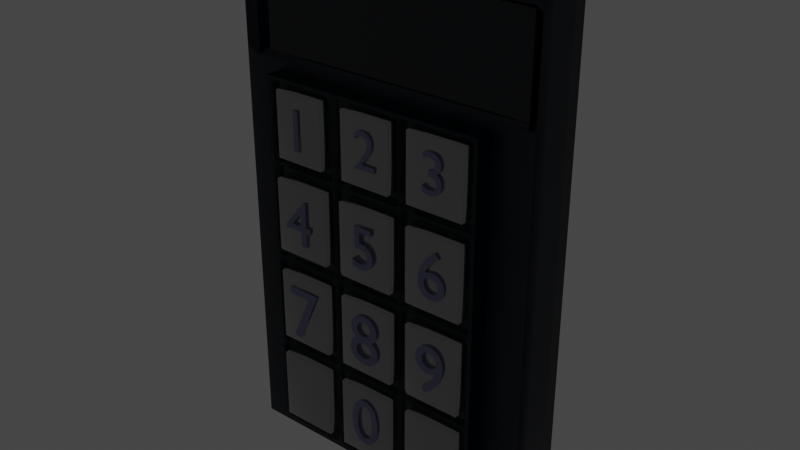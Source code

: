 # Source: panel_code.blend  (saved by Blender 3.5.10; exported with 4.5.12 LTS)
import bpy
from mathutils import Matrix  # noqa: F401  (used for matrix-valued properties, if any)

bpy.ops.wm.read_factory_settings(use_empty=True)
scene = bpy.context.scene
scene.name = 'Scene'

# ---- collections
col_collection = bpy.data.collections.new('Collection'); scene.collection.children.link(col_collection)

# ---- images (referenced by path relative to the original .blend; pixels are not part of the script)
import os
ASSET_DIR = os.environ.get("B2B_ASSET_DIR", "")  # directory of the original .blend (textures are referenced by path, not embedded)
HERE = os.path.dirname(os.path.abspath(__file__))  # packed textures are extracted next to this script under _unpacked/

def load_image(name, relpath, width, height, colorspace="sRGB"):
    """Load a texture the original file referenced (path relative to the .blend, or extracted next to this script)."""
    p = next((c for c in (os.path.join(HERE, relpath), os.path.join(ASSET_DIR, relpath)) if relpath and os.path.exists(c)), "")
    if p:
        img = bpy.data.images.load(p, check_existing=True)
        img.name = name
    else:  # same state as the original file: an image datablock whose file is absent (Cycles renders it pink)
        img = bpy.data.images.new(name, width, height)
        img.source = "FILE"
        img.filepath = "//" + (relpath or name)
    img.colorspace_settings.name = colorspace
    return img
img_1 = load_image('1', '', 1024, 1024, 'sRGB')

# ---- materials (node trees are filled in below, after node groups)
mat_met2 = bpy.data.materials.new('met2')
mat_buttons = bpy.data.materials.new('buttons')
mat_numbers = bpy.data.materials.new('numbers')
mat_main = bpy.data.materials.new('main')
mat_main.alpha_threshold = 0.0
mat_main.roughness = 0.5
mat_main.line_color = (0.0, 0.0, 0.0, 1.0)
mat_back_screen = bpy.data.materials.new('back-screen')
mat_main2 = bpy.data.materials.new('main2')

# ---- material node trees
mat_met2.use_nodes = True; mat_met2.node_tree.nodes.clear()
_N = mat_met2.node_tree.nodes; _L = mat_met2.node_tree.links
n0 = _N.new('ShaderNodeBsdfPrincipled'); n0.name = 'Principled BSDF'; n0.location = (10, 300)
n0.distribution = 'GGX'
n0.subsurface_method = 'RANDOM_WALK_SKIN'
n0.inputs[0].default_value = (0.003616, 0.009541, 0.01466, 1.0)
n0.inputs[1].default_value = 0.2049
n0.inputs[2].default_value = 0.123
n0.inputs[3].default_value = 1.45
n0.inputs[14].default_value = (0.6364, 0.6385, 0.6404, 1.0)
n0.inputs[16].default_value = 0.2787
n0.inputs[27].default_value = (0.0, 0.0, 0.0, 1.0)
n0.inputs[28].default_value = 1.0
n1 = _N.new('ShaderNodeOutputMaterial'); n1.name = 'Material Output'; n1.location = (300, 300)
_L.new(n0.outputs[0], n1.inputs[0])
n1.is_active_output = True
mat_buttons.use_nodes = True; mat_buttons.node_tree.nodes.clear()
_N = mat_buttons.node_tree.nodes; _L = mat_buttons.node_tree.links
n0 = _N.new('ShaderNodeBsdfPrincipled'); n0.name = 'Principled BSDF'; n0.location = (10, 300)
n0.distribution = 'GGX'
n0.subsurface_method = 'RANDOM_WALK_SKIN'
n0.inputs[0].default_value = (0.3672, 0.3672, 0.3672, 1.0)
n0.inputs[1].default_value = 0.8
n0.inputs[2].default_value = 0.04
n0.inputs[3].default_value = 1.45
n0.inputs[27].default_value = (0.0, 0.0, 0.0, 1.0)
n0.inputs[28].default_value = 1.0
n1 = _N.new('ShaderNodeOutputMaterial'); n1.name = 'Material Output'; n1.location = (300, 300)
_L.new(n0.outputs[0], n1.inputs[0])
n1.is_active_output = True
mat_numbers.use_nodes = True; mat_numbers.node_tree.nodes.clear()
_N = mat_numbers.node_tree.nodes; _L = mat_numbers.node_tree.links
n0 = _N.new('ShaderNodeBsdfPrincipled'); n0.name = 'Principled BSDF'; n0.location = (10, 300)
n0.distribution = 'GGX'
n0.subsurface_method = 'RANDOM_WALK_SKIN'
n0.inputs[0].default_value = (0.2043, 0.2136, 0.3424, 1.0)
n0.inputs[1].default_value = 1.0
n0.inputs[2].default_value = 0.02
n0.inputs[3].default_value = 1.45
n0.inputs[15].default_value = 0.4836
n0.inputs[18].default_value = 0.3033
n0.inputs[19].default_value = 0.25
n0.inputs[24].default_value = 0.1
n0.inputs[27].default_value = (0.0, 0.0, 0.0, 1.0)
n0.inputs[28].default_value = 1.0
n1 = _N.new('ShaderNodeOutputMaterial'); n1.name = 'Material Output'; n1.location = (300, 300)
_L.new(n0.outputs[0], n1.inputs[0])
n1.is_active_output = True
mat_main.use_nodes = True; mat_main.node_tree.nodes.clear()
_N = mat_main.node_tree.nodes; _L = mat_main.node_tree.links
n0 = _N.new('ShaderNodeOutputMaterial'); n0.name = 'Material Output'; n0.location = (300, 300)
n1 = _N.new('ShaderNodeBsdfPrincipled'); n1.name = 'Principled BSDF'; n1.location = (10, 300)
n1.distribution = 'GGX'
n1.subsurface_method = 'RANDOM_WALK_SKIN'
n1.inputs[3].default_value = 1.45
n1.inputs[27].default_value = (0.0, 0.0, 0.0, 1.0)
n1.inputs[28].default_value = 1.0
n2 = _N.new('ShaderNodeTexImage'); n2.name = 'Image Texture'; n2.location = (-280, 280)
n2.image = img_1
_L.new(n1.outputs[0], n0.inputs[0])
_L.new(n2.outputs[0], n1.inputs[0])
n0.is_active_output = True
mat_back_screen.use_nodes = True; mat_back_screen.node_tree.nodes.clear()
_N = mat_back_screen.node_tree.nodes; _L = mat_back_screen.node_tree.links
n0 = _N.new('ShaderNodeBsdfPrincipled'); n0.name = 'Principled BSDF'; n0.location = (10, 300)
n0.distribution = 'GGX'
n0.subsurface_method = 'RANDOM_WALK_SKIN'
n0.inputs[0].default_value = (0.003695, 0.008247, 0.01467, 1.0)
n0.inputs[2].default_value = 0.02
n0.inputs[3].default_value = 1.45
n0.inputs[24].default_value = 0.01148
n0.inputs[27].default_value = (0.0, 0.0, 0.0, 1.0)
n0.inputs[28].default_value = 1.0
n1 = _N.new('ShaderNodeOutputMaterial'); n1.name = 'Material Output'; n1.location = (300, 300)
_L.new(n0.outputs[0], n1.inputs[0])
n1.is_active_output = True
mat_main2.use_nodes = True; mat_main2.node_tree.nodes.clear()
_N = mat_main2.node_tree.nodes; _L = mat_main2.node_tree.links
n0 = _N.new('ShaderNodeBsdfPrincipled'); n0.name = 'Principled BSDF'; n0.location = (10, 300)
n0.distribution = 'GGX'
n0.subsurface_method = 'RANDOM_WALK_SKIN'
n0.inputs[0].default_value = (0.002655, 0.007668, 0.01739, 1.0)
n0.inputs[3].default_value = 1.45
n0.inputs[27].default_value = (0.0, 0.0, 0.0, 1.0)
n0.inputs[28].default_value = 1.0
n1 = _N.new('ShaderNodeOutputMaterial'); n1.name = 'Material Output'; n1.location = (300, 300)
_L.new(n0.outputs[0], n1.inputs[0])
n1.is_active_output = True

# ---- world
world_world = bpy.data.worlds.new('World'); scene.world = world_world
world_world.use_nodes = True; world_world.node_tree.nodes.clear()
_N = world_world.node_tree.nodes; _L = world_world.node_tree.links
n0 = _N.new('ShaderNodeOutputWorld'); n0.name = 'World Output'; n0.location = (300, 300)
n1 = _N.new('ShaderNodeBackground'); n1.name = 'Background'; n1.location = (10, 300)
n1.inputs[0].default_value = (0.05088, 0.05088, 0.05088, 1.0)
_L.new(n1.outputs[0], n0.inputs[0])
n0.is_active_output = True
world_world.color = (0.05088, 0.05088, 0.05088)
world_world.use_sun_shadow = False
world_world.sun_shadow_jitter_overblur = 0.0

# ---- lights
light_light = bpy.data.lights.new('Light', 'POINT')
light_light.transmission_factor = 0.0
light_light.energy = 1000.0
light_light.shadow_soft_size = 0.1
light_light.shadow_maximum_resolution = 0.006
light_light.use_absolute_resolution = True

# ---- meshes
me_cube = bpy.data.meshes.new('Cube')
me_cube.from_pydata([(4.032, 1.048, 7.355), (4.032, -1.048, 7.355), (-4.032, 1.048, 7.355), (-4.032, -1.048, 7.355), (-1.561, -1.048, 7.355), (-1.826, 1.048, 7.355), (1.103, 1.048, 7.355), (1.103, -1.048, 7.355), (4.032, 1.048, 4.285), (-4.032, -1.048, 4.285), (4.032, -1.048, 4.285), (-4.032, 1.048, 4.285), (-1.826, 1.048, 4.285), (-1.561, -0.8429, 4.285), (1.103, -0.8429, 4.285), (1.103, 1.048, 4.285), (4.032, 1.048, 0.7892), (4.032, -1.048, 0.7892), (-4.032, 1.048, 0.7892), (-1.826, 1.048, 0.7892), (-1.561, -0.8429, 0.7892), (1.103, -0.8429, 0.7892), (1.103, 1.048, 0.7892), (-4.032, -1.048, 0.7892), (4.032, 1.048, -2.488), (4.032, -1.048, -2.488), (-4.032, 1.048, -2.488), (-1.826, 1.048, -2.488), (-1.561, -0.8783, -2.488), (1.103, -0.8783, -2.488), (1.103, 1.048, -2.488), (-4.032, -1.048, -2.488), (1.401, 1.048, 7.355), (1.401, -1.048, 7.355), (1.401, -0.8429, 4.285), (1.401, 1.048, 4.285), (1.401, 1.048, 0.7892), (1.401, -0.8429, 0.7892), (1.401, -0.8783, -2.488), (1.401, 1.048, -2.488), (-1.199, -1.048, 7.355), (-1.427, 1.048, 7.355), (-1.427, 1.048, 4.285), (-1.199, -0.8429, 4.285), (-1.199, -0.8429, 0.7892), (-1.427, 1.048, 0.7892), (-1.427, 1.048, -2.488), (-1.199, -0.8783, -2.488), (3.783, 1.048, 7.355), (3.783, 1.048, 4.285), (3.783, 1.048, 0.7892), (3.783, 1.048, -2.488), (3.783, -1.048, 7.355), (3.783, -0.8429, 4.285), (3.783, -0.8429, 0.7892), (3.783, -0.8783, -2.488), (-3.733, -1.048, 7.355), (-3.765, 1.048, 7.355), (-3.765, 1.048, 4.285), (-3.733, -0.8429, 4.285), (-3.733, -0.8429, 0.7892), (-3.765, 1.048, 0.7892), (-3.765, 1.048, -2.488), (-3.733, -0.8783, -2.488), (-4.032, -1.048, 7.116), (4.032, 1.048, 7.116), (4.032, -1.048, 7.116), (-4.032, 1.048, 7.116), (-1.826, 1.048, 7.116), (-1.561, -0.8429, 7.116), (1.103, -0.8429, 7.116), (1.103, 1.048, 7.116), (1.401, -0.8429, 7.116), (1.401, 1.048, 7.116), (-1.427, 1.048, 7.116), (-1.199, -0.8429, 7.116), (3.783, -0.8429, 7.116), (3.783, 1.048, 7.116), (-3.765, 1.048, 7.116), (-3.733, -0.8429, 7.116), (4.032, 1.048, 4.572), (4.032, -1.048, 4.572), (-4.032, 1.048, 4.572), (-1.826, 1.048, 4.572), (-1.561, -0.8429, 4.572), (1.103, -0.8429, 4.572), (1.103, 1.048, 4.572), (1.401, -0.8429, 4.572), (1.401, 1.048, 4.572), (-1.427, 1.048, 4.572), (-1.199, -0.8429, 4.572), (3.783, -0.8429, 4.572), (3.783, 1.048, 4.572), (-3.765, 1.048, 4.572), (-3.733, -0.8429, 4.572), (-4.032, -1.048, 4.572), (-4.032, -1.048, 1.143), (4.032, 1.048, 1.143), (4.032, -1.048, 1.143), (-4.032, 1.048, 1.143), (-1.826, 1.048, 1.143), (-1.561, -0.8429, 1.143), (1.103, -0.8429, 1.143), (1.103, 1.048, 1.143), (1.401, 1.048, 1.143), (1.401, -0.8429, 1.143), (-1.199, -0.8429, 1.143), (-1.427, 1.048, 1.143), (3.783, -0.8429, 1.143), (3.783, 1.048, 1.143), (-3.733, -0.8429, 1.143), (-3.765, 1.048, 1.143), (-4.032, -1.048, -2.17), (4.032, 1.048, -2.17), (4.032, -1.048, -2.17), (-4.032, 1.048, -2.17), (-1.826, 1.048, -2.17), (-1.561, -0.8429, -2.17), (1.103, -0.8429, -2.17), (1.103, 1.048, -2.17), (1.401, -0.8429, -2.17), (1.401, 1.048, -2.17), (-1.427, 1.048, -2.17), (-1.199, -0.8429, -2.17), (3.783, -0.8429, -2.17), (3.783, 1.048, -2.17), (-3.765, 1.048, -2.17), (-3.733, -0.8429, -2.17), (1.252, -1.048, 7.355), (1.252, -1.048, 4.285), (1.252, -1.048, 0.7892), (1.252, -1.048, -2.488), (1.252, 1.048, 7.355), (1.252, 1.048, 4.285), (1.252, 1.048, 0.7892), (1.252, 1.048, -2.488), (1.252, 1.048, 7.116), (1.252, -1.048, 7.116), (1.252, -1.048, 4.572), (1.252, 1.048, 4.572), (1.252, 1.048, 1.143), (1.252, -1.048, 1.143), (1.252, 1.048, -2.17), (1.252, -1.048, -2.17), (-1.38, -1.048, 7.355), (-1.38, -1.048, 4.285), (-1.38, -1.048, 0.7892), (-1.38, -1.048, -2.488), (-1.627, 1.048, 7.355), (-1.627, 1.048, 4.285), (-1.627, 1.048, 0.7892), (-1.627, 1.048, -2.488), (-1.627, 1.048, 7.116), (-1.38, -1.048, 7.116), (-1.38, -1.048, 4.572), (-1.627, 1.048, 4.572), (-1.627, 1.048, 1.143), (-1.38, -1.048, 1.143), (-1.627, 1.048, -2.17), (-1.38, -1.048, -2.17), (4.032, 1.048, 4.428), (4.032, -1.048, 4.428), (-4.032, 1.048, 4.428), (-1.826, 1.048, 4.428), (-1.561, -1.048, 4.428), (1.103, -1.048, 4.428), (1.103, 1.048, 4.428), (1.401, -1.048, 4.428), (1.401, 1.048, 4.428), (-1.427, 1.048, 4.428), (-1.199, -1.048, 4.428), (3.783, -1.048, 4.428), (3.783, 1.048, 4.428), (-3.765, 1.048, 4.428), (-3.733, -1.048, 4.428), (-4.032, -1.048, 4.428), (1.252, 1.048, 4.428), (1.252, -1.048, 4.428), (-1.627, 1.048, 4.428), (-1.38, -1.048, 4.428), (4.032, 1.048, 0.9659), (4.032, -1.048, 0.9659), (-4.032, 1.048, 0.9659), (-1.826, 1.048, 0.9659), (-1.561, -1.048, 0.9659), (1.103, -1.048, 0.9659), (1.103, 1.048, 0.9659), (1.401, 1.048, 0.9659), (1.401, -1.048, 0.9659), (-1.199, -1.048, 0.9659), (-1.427, 1.048, 0.9659), (3.783, -1.048, 0.9659), (3.783, 1.048, 0.9659), (-3.733, -1.048, 0.9659), (-3.765, 1.048, 0.9659), (-4.032, -1.048, 0.9659), (1.252, -1.048, 0.9659), (1.252, 1.048, 0.9659), (-1.38, -1.048, 0.9659), (-1.627, 1.048, 0.9659), (4.032, 1.048, -2.329), (4.032, -1.048, -2.329), (-4.032, 1.048, -2.329), (-1.826, 1.048, -2.329), (-1.561, -1.048, -2.329), (1.103, -1.048, -2.329), (1.103, 1.048, -2.329), (1.401, -1.048, -2.329), (1.401, 1.048, -2.329), (-1.427, 1.048, -2.329), (-1.199, -1.048, -2.329), (3.783, -1.048, -2.329), (3.783, 1.048, -2.329), (-3.765, 1.048, -2.329), (-3.733, -1.048, -2.329), (-4.032, -1.048, -2.329), (1.252, -1.048, -2.329), (1.252, 1.048, -2.329), (-1.38, -1.048, -2.329), (-1.627, 1.048, -2.329), (-3.883, -1.048, 7.355), (-3.883, -1.048, 4.285), (-3.883, -1.048, 0.7892), (-3.883, -1.048, -2.488), (-3.899, 1.048, 7.355), (-3.899, 1.048, 4.285), (-3.899, 1.048, 0.7892), (-3.899, 1.048, -2.488), (-3.899, 1.048, 7.116), (-3.883, -1.048, 7.116), (-3.883, -1.048, 4.572), (-3.899, 1.048, 4.572), (-3.899, 1.048, 1.143), (-3.883, -1.048, 1.143), (-3.899, 1.048, -2.17), (-3.883, -1.048, -2.17), (-3.899, 1.048, 4.428), (-3.883, -1.048, 4.428), (-3.883, -1.048, 0.9659), (-3.899, 1.048, 0.9659), (-3.883, -1.048, -2.329), (-3.899, 1.048, -2.329), (-4.032, -1.048, 7.235), (4.032, 1.048, 7.235), (4.032, -1.048, 7.235), (-4.032, 1.048, 7.235), (-1.826, 1.048, 7.235), (-1.561, -1.048, 7.235), (1.103, -1.048, 7.235), (1.103, 1.048, 7.235), (1.401, -1.048, 7.235), (1.401, 1.048, 7.235), (-1.427, 1.048, 7.235), (-1.199, -1.048, 7.235), (3.783, -1.048, 7.235), (3.783, 1.048, 7.235), (-3.765, 1.048, 7.235), (-3.733, -1.048, 7.235), (1.252, 1.048, 7.235), (1.252, -1.048, 7.235), (-1.627, 1.048, 7.235), (-1.38, -1.048, 7.235), (-3.899, 1.048, 7.235), (-3.883, -1.048, 7.235), (3.908, 1.048, 7.355), (3.908, 1.048, 4.285), (3.908, 1.048, 0.7892), (3.908, 1.048, -2.488), (3.908, -1.048, 7.355), (3.908, -1.048, 4.285), (3.908, -1.048, 0.7892), (3.908, -1.048, -2.488), (3.908, -1.048, 7.116), (3.908, 1.048, 7.116), (3.908, 1.048, 4.572), (3.908, -1.048, 4.572), (3.908, -1.048, 1.143), (3.908, 1.048, 1.143), (3.908, -1.048, -2.17), (3.908, 1.048, -2.17), (3.908, -1.048, 4.428), (3.908, 1.048, 4.428), (3.908, 1.048, 0.9659), (3.908, -1.048, 0.9659), (3.908, 1.048, -2.329), (3.908, -1.048, -2.329), (3.908, -1.048, 7.235), (3.908, 1.048, 7.235), (-4.032, -1.048, -5.022), (4.032, 1.048, -5.022), (4.032, -1.048, -5.022), (-4.032, 1.048, -5.022), (-1.826, 1.048, -5.022), (-1.561, -0.8783, -5.106), (1.103, -0.8783, -5.106), (1.103, 1.048, -5.022), (1.401, 1.048, -5.022), (1.401, -0.8783, -5.106), (-1.199, -0.8783, -5.106), (-1.427, 1.048, -5.022), (3.783, -0.8783, -5.106), (3.783, 1.048, -5.022), (-3.733, -0.8783, -5.106), (-3.765, 1.048, -5.022), (1.252, 1.048, -5.022), (1.252, -1.048, -5.022), (-1.627, 1.048, -5.022), (-1.38, -1.048, -5.022), (-3.899, 1.048, -5.022), (-3.883, -1.048, -5.022), (3.908, -1.048, -5.022), (3.908, 1.048, -5.022), (4.032, 1.048, -5.365), (4.032, -1.048, -5.365), (-4.032, 1.048, -5.365), (-1.826, 1.048, -5.365), (-1.561, -1.048, -5.423), (1.103, -1.048, -5.423), (1.103, 1.048, -5.365), (1.401, 1.048, -5.365), (1.401, -1.048, -5.423), (-1.199, -1.048, -5.423), (-1.427, 1.048, -5.365), (3.783, -1.048, -5.423), (3.783, 1.048, -5.365), (-3.733, -1.048, -5.423), (-3.765, 1.048, -5.365), (1.252, 1.048, -5.365), (1.252, -1.048, -5.365), (-1.627, 1.048, -5.365), (-1.38, -1.048, -5.365), (-3.899, 1.048, -5.365), (-3.883, -1.048, -5.365), (3.908, -1.048, -5.365), (3.908, 1.048, -5.365), (-4.032, -1.048, -5.365)], [], [(224, 2, 3, 220), (263, 220, 3, 242), (242, 3, 2, 245), (243, 0, 1, 244), (287, 264, 0, 243), (256, 57, 5, 246), (261, 144, 4, 247), (148, 5, 4, 144), (132, 6, 7, 128), (259, 128, 7, 248), (252, 41, 6, 249), (107, 42, 15, 103), (141, 129, 14, 102), (157, 145, 13, 101), (111, 58, 12, 100), (277, 265, 8, 97), (97, 8, 10, 98), (96, 9, 11, 99), (233, 221, 9, 96), (235, 222, 23, 112), (112, 23, 18, 115), (113, 16, 17, 114), (279, 266, 16, 113), (126, 61, 19, 116), (159, 146, 20, 117), (143, 130, 21, 118), (122, 45, 22, 119), (299, 46, 30, 295), (305, 131, 29, 294), (307, 147, 28, 293), (303, 62, 27, 292), (311, 267, 24, 289), (289, 24, 25, 290), (288, 31, 26, 291), (309, 223, 31, 288), (304, 135, 39, 296), (300, 55, 38, 297), (124, 54, 37, 120), (142, 134, 36, 121), (140, 133, 35, 104), (108, 53, 34, 105), (254, 52, 33, 250), (48, 32, 33, 52), (258, 132, 32, 251), (294, 29, 47, 298), (306, 151, 46, 299), (158, 150, 45, 122), (118, 21, 44, 123), (102, 14, 43, 106), (156, 149, 42, 107), (260, 148, 41, 252), (6, 41, 40, 7), (248, 7, 40, 253), (264, 48, 52, 268), (286, 268, 52, 254), (276, 269, 53, 108), (278, 270, 54, 124), (310, 271, 55, 300), (296, 39, 51, 301), (121, 36, 50, 125), (104, 35, 49, 109), (251, 32, 48, 255), (293, 28, 63, 302), (308, 227, 62, 303), (234, 226, 61, 126), (117, 20, 60, 127), (101, 13, 59, 110), (232, 225, 58, 111), (262, 224, 57, 256), (247, 4, 56, 257), (5, 57, 56, 4), (84, 69, 79, 94), (231, 228, 78, 93), (88, 73, 77, 92), (275, 272, 76, 91), (85, 70, 75, 90), (155, 152, 74, 89), (139, 136, 73, 88), (91, 76, 72, 87), (89, 74, 71, 86), (138, 137, 70, 85), (154, 153, 69, 84), (93, 78, 68, 83), (274, 273, 65, 80), (80, 65, 66, 81), (95, 64, 67, 82), (230, 229, 64, 95), (237, 230, 95, 175), (175, 95, 82, 162), (160, 80, 81, 161), (281, 274, 80, 160), (173, 93, 83, 163), (179, 154, 84, 164), (177, 138, 85, 165), (169, 89, 86, 166), (171, 91, 87, 167), (176, 139, 88, 168), (178, 155, 89, 169), (165, 85, 90, 170), (280, 275, 91, 171), (168, 88, 92, 172), (236, 231, 93, 173), (164, 84, 94, 174), (239, 232, 111, 194), (184, 101, 110, 193), (187, 104, 109, 192), (283, 276, 108, 191), (199, 156, 107, 190), (185, 102, 106, 189), (191, 108, 105, 188), (197, 140, 104, 187), (238, 233, 96, 195), (195, 96, 99, 182), (180, 97, 98, 181), (282, 277, 97, 180), (194, 111, 100, 183), (198, 157, 101, 184), (196, 141, 102, 185), (190, 107, 103, 186), (204, 117, 127, 214), (241, 234, 126, 213), (208, 121, 125, 212), (285, 278, 124, 211), (205, 118, 123, 210), (219, 158, 122, 209), (217, 142, 121, 208), (211, 124, 120, 207), (209, 122, 119, 206), (216, 143, 118, 205), (218, 159, 117, 204), (213, 126, 116, 203), (284, 279, 113, 200), (200, 113, 114, 201), (215, 112, 115, 202), (240, 235, 112, 215), (207, 120, 143, 216), (206, 119, 142, 217), (188, 105, 141, 196), (186, 103, 140, 197), (166, 86, 139, 176), (167, 87, 138, 177), (87, 72, 137, 138), (86, 71, 136, 139), (249, 6, 132, 258), (103, 15, 133, 140), (119, 22, 134, 142), (295, 30, 135, 304), (297, 38, 131, 305), (120, 37, 130, 143), (105, 34, 129, 141), (250, 33, 128, 259), (32, 132, 128, 33), (210, 123, 159, 218), (203, 116, 158, 219), (189, 106, 157, 198), (183, 100, 156, 199), (163, 83, 155, 178), (170, 90, 154, 179), (90, 75, 153, 154), (83, 68, 152, 155), (246, 5, 148, 260), (100, 12, 149, 156), (116, 19, 150, 158), (292, 27, 151, 306), (298, 47, 147, 307), (123, 44, 146, 159), (106, 43, 145, 157), (41, 148, 144, 40), (253, 40, 144, 261), (43, 170, 179, 145), (12, 163, 178, 149), (34, 167, 177, 129), (15, 166, 176, 133), (13, 164, 174, 59), (225, 236, 173, 58), (35, 168, 172, 49), (269, 280, 171, 53), (14, 165, 170, 43), (149, 178, 169, 42), (133, 176, 168, 35), (53, 171, 167, 34), (42, 169, 166, 15), (129, 177, 165, 14), (145, 179, 164, 13), (58, 173, 163, 12), (265, 281, 160, 8), (8, 160, 161, 10), (9, 175, 162, 11), (221, 237, 175, 9), (19, 183, 199, 150), (44, 189, 198, 146), (22, 186, 197, 134), (37, 188, 196, 130), (45, 190, 186, 22), (130, 196, 185, 21), (146, 198, 184, 20), (61, 194, 183, 19), (266, 282, 180, 16), (16, 180, 181, 17), (23, 195, 182, 18), (222, 238, 195, 23), (134, 197, 187, 36), (54, 191, 188, 37), (21, 185, 189, 44), (150, 199, 190, 45), (270, 283, 191, 54), (36, 187, 192, 50), (20, 184, 193, 60), (226, 239, 194, 61), (27, 203, 219, 151), (47, 210, 218, 147), (30, 206, 217, 135), (38, 207, 216, 131), (223, 240, 215, 31), (31, 215, 202, 26), (24, 200, 201, 25), (267, 284, 200, 24), (62, 213, 203, 27), (147, 218, 204, 28), (131, 216, 205, 29), (46, 209, 206, 30), (55, 211, 207, 38), (135, 217, 208, 39), (151, 219, 209, 46), (29, 205, 210, 47), (271, 285, 211, 55), (39, 208, 212, 51), (227, 241, 213, 62), (28, 204, 214, 63), (26, 202, 241, 227), (63, 214, 240, 223), (18, 182, 239, 226), (60, 193, 238, 222), (59, 174, 237, 221), (11, 162, 236, 225), (214, 127, 235, 240), (202, 115, 234, 241), (193, 110, 233, 238), (182, 99, 232, 239), (162, 82, 231, 236), (174, 94, 230, 237), (94, 79, 229, 230), (82, 67, 228, 231), (245, 2, 224, 262), (99, 11, 225, 232), (115, 18, 226, 234), (291, 26, 227, 308), (302, 63, 223, 309), (127, 60, 222, 235), (110, 59, 221, 233), (257, 56, 220, 263), (57, 224, 220, 56), (79, 257, 263, 229), (67, 245, 262, 228), (75, 253, 261, 153), (68, 246, 260, 152), (72, 250, 259, 137), (71, 249, 258, 136), (69, 247, 257, 79), (228, 262, 256, 78), (73, 251, 255, 77), (272, 286, 254, 76), (70, 248, 253, 75), (152, 260, 252, 74), (136, 258, 251, 73), (76, 254, 250, 72), (74, 252, 249, 71), (137, 259, 248, 70), (153, 261, 247, 69), (78, 256, 246, 68), (273, 287, 243, 65), (65, 243, 244, 66), (64, 242, 245, 67), (229, 263, 242, 64), (77, 255, 287, 273), (66, 244, 286, 272), (25, 201, 285, 271), (51, 212, 284, 267), (17, 181, 283, 270), (50, 192, 282, 266), (49, 172, 281, 265), (10, 161, 280, 269), (212, 125, 279, 284), (201, 114, 278, 285), (192, 109, 277, 282), (181, 98, 276, 283), (161, 81, 275, 280), (172, 92, 274, 281), (92, 77, 273, 274), (81, 66, 272, 275), (290, 25, 271, 310), (114, 17, 270, 278), (98, 10, 269, 276), (244, 1, 268, 286), (0, 264, 268, 1), (301, 51, 267, 311), (125, 50, 266, 279), (109, 49, 265, 277), (255, 48, 264, 287), (324, 301, 311, 334), (313, 290, 310, 333), (325, 302, 309, 332), (314, 291, 308, 331), (321, 298, 307, 330), (315, 292, 306, 329), (320, 297, 305, 328), (318, 295, 304, 327), (331, 308, 303, 326), (316, 293, 302, 325), (319, 296, 301, 324), (333, 310, 300, 323), (329, 306, 299, 322), (317, 294, 298, 321), (323, 300, 297, 320), (327, 304, 296, 319), (332, 309, 288, 335), (335, 288, 291, 314), (312, 289, 290, 313), (334, 311, 289, 312), (326, 303, 292, 315), (330, 307, 293, 316), (328, 305, 294, 317), (322, 299, 295, 318), (335, 314, 312, 313)])
_uv = me_cube.uv_layers.new(name='UVMap')
_uv.uv.foreach_set('vector', [0.8709, 0.5, 0.875, 0.5, 0.875, 0.75, 0.8709, 0.75, 0.623, 0.9959, 0.625, 0.9959, 0.625, 1.0, 0.623, 1.0, 0.623, 0.0, 0.625, 0.0, 0.625, 0.25, 0.623, 0.25, 0.623, 0.5, 0.625, 0.5, 0.625, 0.75, 0.623, 0.75, 0.623, 0.4961, 0.625, 0.4961, 0.625, 0.5, 0.623, 0.5, 0.623, 0.2583, 0.625, 0.2583, 0.625, 0.3184, 0.623, 0.3184, 0.623, 0.9254, 0.625, 0.9254, 0.625, 0.9316, 0.623, 0.9316, 0.8004, 0.5, 0.8066, 0.5, 0.8066, 0.75, 0.8004, 0.75, 0.7112, 0.5, 0.7158, 0.5, 0.7158, 0.75, 0.7112, 0.75, 0.623, 0.8362, 0.625, 0.8362, 0.625, 0.8408, 0.623, 0.8408, 0.623, 0.3307, 0.625, 0.3307, 0.625, 0.4092, 0.623, 0.4092, 0.5431, 0.3307, 0.5728, 0.3307, 0.5728, 0.4092, 0.5431, 0.4092, 0.5431, 0.8362, 0.5728, 0.8362, 0.5728, 0.8408, 0.5431, 0.8408, 0.5431, 0.9254, 0.5728, 0.9254, 0.5728, 0.9316, 0.5431, 0.9316, 0.5431, 0.2583, 0.5728, 0.2583, 0.5728, 0.3184, 0.5431, 0.3184, 0.5431, 0.4961, 0.5728, 0.4961, 0.5728, 0.5, 0.5431, 0.5, 0.5431, 0.5, 0.5728, 0.5, 0.5728, 0.75, 0.5431, 0.75, 0.5431, 0.0, 0.5728, 0.0, 0.5728, 0.25, 0.5431, 0.25, 0.5431, 0.9959, 0.5728, 0.9959, 0.5728, 1.0, 0.5431, 1.0, 0.4509, 0.9959, 0.5134, 0.9959, 0.5134, 1.0, 0.4509, 1.0, 0.4509, 0.0, 0.5134, 0.0, 0.5134, 0.25, 0.4509, 0.25, 0.4509, 0.5, 0.5134, 0.5, 0.5134, 0.75, 0.4509, 0.75, 0.4509, 0.4961, 0.5134, 0.4961, 0.5134, 0.5, 0.4509, 0.5, 0.4509, 0.2583, 0.5134, 0.2583, 0.5134, 0.3184, 0.4509, 0.3184, 0.4509, 0.9254, 0.5134, 0.9254, 0.5134, 0.9316, 0.4509, 0.9316, 0.4509, 0.8362, 0.5134, 0.8362, 0.5134, 0.8408, 0.4509, 0.8408, 0.4509, 0.3307, 0.5134, 0.3307, 0.5134, 0.4092, 0.4509, 0.4092, 0.4082, 0.3307, 0.4442, 0.3307, 0.4442, 0.4092, 0.4082, 0.4092, 0.4082, 0.8362, 0.4442, 0.8362, 0.4442, 0.8408, 0.4082, 0.8408, 0.4082, 0.9254, 0.4442, 0.9254, 0.4442, 0.9316, 0.4082, 0.9316, 0.4082, 0.2583, 0.4442, 0.2583, 0.4442, 0.3184, 0.4082, 0.3184, 0.4082, 0.4961, 0.4442, 0.4961, 0.4442, 0.5, 0.4082, 0.5, 0.4082, 0.5, 0.4442, 0.5, 0.4442, 0.75, 0.4082, 0.75, 0.4082, 0.0, 0.4442, 0.0, 0.4442, 0.25, 0.4082, 0.25, 0.4082, 0.9959, 0.4442, 0.9959, 0.4442, 1.0, 0.4082, 1.0, 0.4082, 0.4138, 0.4442, 0.4138, 0.4442, 0.4184, 0.4082, 0.4184, 0.4082, 0.7577, 0.4442, 0.7577, 0.4442, 0.8316, 0.4082, 0.8316, 0.4509, 0.7577, 0.5134, 0.7577, 0.5134, 0.8316, 0.4509, 0.8316, 0.4509, 0.4138, 0.5134, 0.4138, 0.5134, 0.4184, 0.4509, 0.4184, 0.5431, 0.4138, 0.5728, 0.4138, 0.5728, 0.4184, 0.5431, 0.4184, 0.5431, 0.7577, 0.5728, 0.7577, 0.5728, 0.8316, 0.5431, 0.8316, 0.623, 0.7577, 0.625, 0.7577, 0.625, 0.8316, 0.623, 0.8316, 0.6327, 0.5, 0.7066, 0.5, 0.7066, 0.75, 0.6327, 0.75, 0.623, 0.4138, 0.625, 0.4138, 0.625, 0.4184, 0.623, 0.4184, 0.4082, 0.8408, 0.4442, 0.8408, 0.4442, 0.9193, 0.4082, 0.9193, 0.4082, 0.3246, 0.4442, 0.3246, 0.4442, 0.3307, 0.4082, 0.3307, 0.4509, 0.3246, 0.5134, 0.3246, 0.5134, 0.3307, 0.4509, 0.3307, 0.4509, 0.8408, 0.5134, 0.8408, 0.5134, 0.9193, 0.4509, 0.9193, 0.5431, 0.8408, 0.5728, 0.8408, 0.5728, 0.9193, 0.5431, 0.9193, 0.5431, 0.3246, 0.5728, 0.3246, 0.5728, 0.3307, 0.5431, 0.3307, 0.623, 0.3246, 0.625, 0.3246, 0.625, 0.3307, 0.623, 0.3307, 0.7158, 0.5, 0.7943, 0.5, 0.7943, 0.75, 0.7158, 0.75, 0.623, 0.8408, 0.625, 0.8408, 0.625, 0.9193, 0.623, 0.9193, 0.6289, 0.5, 0.6327, 0.5, 0.6327, 0.75, 0.6289, 0.75, 0.623, 0.7539, 0.625, 0.7539, 0.625, 0.7577, 0.623, 0.7577, 0.5431, 0.7539, 0.5728, 0.7539, 0.5728, 0.7577, 0.5431, 0.7577, 0.4509, 0.7539, 0.5134, 0.7539, 0.5134, 0.7577, 0.4509, 0.7577, 0.4082, 0.7539, 0.4442, 0.7539, 0.4442, 0.7577, 0.4082, 0.7577, 0.4082, 0.4184, 0.4442, 0.4184, 0.4442, 0.4923, 0.4082, 0.4923, 0.4509, 0.4184, 0.5134, 0.4184, 0.5134, 0.4923, 0.4509, 0.4923, 0.5431, 0.4184, 0.5728, 0.4184, 0.5728, 0.4923, 0.5431, 0.4923, 0.623, 0.4184, 0.625, 0.4184, 0.625, 0.4923, 0.623, 0.4923, 0.4082, 0.9316, 0.4442, 0.9316, 0.4442, 0.9917, 0.4082, 0.9917, 0.4082, 0.2541, 0.4442, 0.2541, 0.4442, 0.2583, 0.4082, 0.2583, 0.4509, 0.2541, 0.5134, 0.2541, 0.5134, 0.2583, 0.4509, 0.2583, 0.4509, 0.9316, 0.5134, 0.9316, 0.5134, 0.9917, 0.4509, 0.9917, 0.5431, 0.9316, 0.5728, 0.9316, 0.5728, 0.9917, 0.5431, 0.9917, 0.5431, 0.2541, 0.5728, 0.2541, 0.5728, 0.2583, 0.5431, 0.2583, 0.623, 0.2541, 0.625, 0.2541, 0.625, 0.2583, 0.623, 0.2583, 0.623, 0.9316, 0.625, 0.9316, 0.625, 0.9917, 0.623, 0.9917, 0.8066, 0.5, 0.8667, 0.5, 0.8667, 0.75, 0.8066, 0.75, 0.5777, 0.9316, 0.6209, 0.9316, 0.6209, 0.9917, 0.5777, 0.9917, 0.5777, 0.2541, 0.6209, 0.2541, 0.6209, 0.2583, 0.5777, 0.2583, 0.5777, 0.4184, 0.6209, 0.4184, 0.6209, 0.4923, 0.5777, 0.4923, 0.5777, 0.7539, 0.6209, 0.7539, 0.6209, 0.7577, 0.5777, 0.7577, 0.5777, 0.8408, 0.6209, 0.8408, 0.6209, 0.9193, 0.5777, 0.9193, 0.5777, 0.3246, 0.6209, 0.3246, 0.6209, 0.3307, 0.5777, 0.3307, 0.5777, 0.4138, 0.6209, 0.4138, 0.6209, 0.4184, 0.5777, 0.4184, 0.5777, 0.7577, 0.6209, 0.7577, 0.6209, 0.8316, 0.5777, 0.8316, 0.5777, 0.3307, 0.6209, 0.3307, 0.6209, 0.4092, 0.5777, 0.4092, 0.5777, 0.8362, 0.6209, 0.8362, 0.6209, 0.8408, 0.5777, 0.8408, 0.5777, 0.9254, 0.6209, 0.9254, 0.6209, 0.9316, 0.5777, 0.9316, 0.5777, 0.2583, 0.6209, 0.2583, 0.6209, 0.3184, 0.5777, 0.3184, 0.5777, 0.4961, 0.6209, 0.4961, 0.6209, 0.5, 0.5777, 0.5, 0.5777, 0.5, 0.6209, 0.5, 0.6209, 0.75, 0.5777, 0.75, 0.5777, 0.0, 0.6209, 0.0, 0.6209, 0.25, 0.5777, 0.25, 0.5777, 0.9959, 0.6209, 0.9959, 0.6209, 1.0, 0.5777, 1.0, 0.5753, 0.9959, 0.5777, 0.9959, 0.5777, 1.0, 0.5753, 1.0, 0.5753, 0.0, 0.5777, 0.0, 0.5777, 0.25, 0.5753, 0.25, 0.5753, 0.5, 0.5777, 0.5, 0.5777, 0.75, 0.5753, 0.75, 0.5753, 0.4961, 0.5777, 0.4961, 0.5777, 0.5, 0.5753, 0.5, 0.5753, 0.2583, 0.5777, 0.2583, 0.5777, 0.3184, 0.5753, 0.3184, 0.5753, 0.9254, 0.5777, 0.9254, 0.5777, 0.9316, 0.5753, 0.9316, 0.5753, 0.8362, 0.5777, 0.8362, 0.5777, 0.8408, 0.5753, 0.8408, 0.5753, 0.3307, 0.5777, 0.3307, 0.5777, 0.4092, 0.5753, 0.4092, 0.5753, 0.7577, 0.5777, 0.7577, 0.5777, 0.8316, 0.5753, 0.8316, 0.5753, 0.4138, 0.5777, 0.4138, 0.5777, 0.4184, 0.5753, 0.4184, 0.5753, 0.3246, 0.5777, 0.3246, 0.5777, 0.3307, 0.5753, 0.3307, 0.5753, 0.8408, 0.5777, 0.8408, 0.5777, 0.9193, 0.5753, 0.9193, 0.5753, 0.7539, 0.5777, 0.7539, 0.5777, 0.7577, 0.5753, 0.7577, 0.5753, 0.4184, 0.5777, 0.4184, 0.5777, 0.4923, 0.5753, 0.4923, 0.5753, 0.2541, 0.5777, 0.2541, 0.5777, 0.2583, 0.5753, 0.2583, 0.5753, 0.9316, 0.5777, 0.9316, 0.5777, 0.9917, 0.5753, 0.9917, 0.5283, 0.2541, 0.5431, 0.2541, 0.5431, 0.2583, 0.5283, 0.2583, 0.5283, 0.9316, 0.5431, 0.9316, 0.5431, 0.9917, 0.5283, 0.9917, 0.5283, 0.4184, 0.5431, 0.4184, 0.5431, 0.4923, 0.5283, 0.4923, 0.5283, 0.7539, 0.5431, 0.7539, 0.5431, 0.7577, 0.5283, 0.7577, 0.5283, 0.3246, 0.5431, 0.3246, 0.5431, 0.3307, 0.5283, 0.3307, 0.5283, 0.8408, 0.5431, 0.8408, 0.5431, 0.9193, 0.5283, 0.9193, 0.5283, 0.7577, 0.5431, 0.7577, 0.5431, 0.8316, 0.5283, 0.8316, 0.5283, 0.4138, 0.5431, 0.4138, 0.5431, 0.4184, 0.5283, 0.4184, 0.5283, 0.9959, 0.5431, 0.9959, 0.5431, 1.0, 0.5283, 1.0, 0.5283, 0.0, 0.5431, 0.0, 0.5431, 0.25, 0.5283, 0.25, 0.5283, 0.5, 0.5431, 0.5, 0.5431, 0.75, 0.5283, 0.75, 0.5283, 0.4961, 0.5431, 0.4961, 0.5431, 0.5, 0.5283, 0.5, 0.5283, 0.2583, 0.5431, 0.2583, 0.5431, 0.3184, 0.5283, 0.3184, 0.5283, 0.9254, 0.5431, 0.9254, 0.5431, 0.9316, 0.5283, 0.9316, 0.5283, 0.8362, 0.5431, 0.8362, 0.5431, 0.8408, 0.5283, 0.8408, 0.5283, 0.3307, 0.5431, 0.3307, 0.5431, 0.4092, 0.5283, 0.4092, 0.4476, 0.9316, 0.4509, 0.9316, 0.4509, 0.9917, 0.4476, 0.9917, 0.4476, 0.2541, 0.4509, 0.2541, 0.4509, 0.2583, 0.4476, 0.2583, 0.4476, 0.4184, 0.4509, 0.4184, 0.4509, 0.4923, 0.4476, 0.4923, 0.4476, 0.7539, 0.4509, 0.7539, 0.4509, 0.7577, 0.4476, 0.7577, 0.4476, 0.8408, 0.4509, 0.8408, 0.4509, 0.9193, 0.4476, 0.9193, 0.4476, 0.3246, 0.4509, 0.3246, 0.4509, 0.3307, 0.4476, 0.3307, 0.4476, 0.4138, 0.4509, 0.4138, 0.4509, 0.4184, 0.4476, 0.4184, 0.4476, 0.7577, 0.4509, 0.7577, 0.4509, 0.8316, 0.4476, 0.8316, 0.4476, 0.3307, 0.4509, 0.3307, 0.4509, 0.4092, 0.4476, 0.4092, 0.4476, 0.8362, 0.4509, 0.8362, 0.4509, 0.8408, 0.4476, 0.8408, 0.4476, 0.9254, 0.4509, 0.9254, 0.4509, 0.9316, 0.4476, 0.9316, 0.4476, 0.2583, 0.4509, 0.2583, 0.4509, 0.3184, 0.4476, 0.3184, 0.4476, 0.4961, 0.4509, 0.4961, 0.4509, 0.5, 0.4476, 0.5, 0.4476, 0.5, 0.4509, 0.5, 0.4509, 0.75, 0.4476, 0.75, 0.4476, 0.0, 0.4509, 0.0, 0.4509, 0.25, 0.4476, 0.25, 0.4476, 0.9959, 0.4509, 0.9959, 0.4509, 1.0, 0.4476, 1.0, 0.4476, 0.8316, 0.4509, 0.8316, 0.4509, 0.8362, 0.4476, 0.8362, 0.4476, 0.4092, 0.4509, 0.4092, 0.4509, 0.4138, 0.4476, 0.4138, 0.5283, 0.8316, 0.5431, 0.8316, 0.5431, 0.8362, 0.5283, 0.8362, 0.5283, 0.4092, 0.5431, 0.4092, 0.5431, 0.4138, 0.5283, 0.4138, 0.5753, 0.4092, 0.5777, 0.4092, 0.5777, 0.4138, 0.5753, 0.4138, 0.5753, 0.8316, 0.5777, 0.8316, 0.5777, 0.8362, 0.5753, 0.8362, 0.5777, 0.8316, 0.6209, 0.8316, 0.6209, 0.8362, 0.5777, 0.8362, 0.5777, 0.4092, 0.6209, 0.4092, 0.6209, 0.4138, 0.5777, 0.4138, 0.623, 0.4092, 0.625, 0.4092, 0.625, 0.4138, 0.623, 0.4138, 0.5431, 0.4092, 0.5728, 0.4092, 0.5728, 0.4138, 0.5431, 0.4138, 0.4509, 0.4092, 0.5134, 0.4092, 0.5134, 0.4138, 0.4509, 0.4138, 0.4082, 0.4092, 0.4442, 0.4092, 0.4442, 0.4138, 0.4082, 0.4138, 0.4082, 0.8316, 0.4442, 0.8316, 0.4442, 0.8362, 0.4082, 0.8362, 0.4509, 0.8316, 0.5134, 0.8316, 0.5134, 0.8362, 0.4509, 0.8362, 0.5431, 0.8316, 0.5728, 0.8316, 0.5728, 0.8362, 0.5431, 0.8362, 0.623, 0.8316, 0.625, 0.8316, 0.625, 0.8362, 0.623, 0.8362, 0.7066, 0.5, 0.7112, 0.5, 0.7112, 0.75, 0.7066, 0.75, 0.4476, 0.9193, 0.4509, 0.9193, 0.4509, 0.9254, 0.4476, 0.9254, 0.4476, 0.3184, 0.4509, 0.3184, 0.4509, 0.3246, 0.4476, 0.3246, 0.5283, 0.9193, 0.5431, 0.9193, 0.5431, 0.9254, 0.5283, 0.9254, 0.5283, 0.3184, 0.5431, 0.3184, 0.5431, 0.3246, 0.5283, 0.3246, 0.5753, 0.3184, 0.5777, 0.3184, 0.5777, 0.3246, 0.5753, 0.3246, 0.5753, 0.9193, 0.5777, 0.9193, 0.5777, 0.9254, 0.5753, 0.9254, 0.5777, 0.9193, 0.6209, 0.9193, 0.6209, 0.9254, 0.5777, 0.9254, 0.5777, 0.3184, 0.6209, 0.3184, 0.6209, 0.3246, 0.5777, 0.3246, 0.623, 0.3184, 0.625, 0.3184, 0.625, 0.3246, 0.623, 0.3246, 0.5431, 0.3184, 0.5728, 0.3184, 0.5728, 0.3246, 0.5431, 0.3246, 0.4509, 0.3184, 0.5134, 0.3184, 0.5134, 0.3246, 0.4509, 0.3246, 0.4082, 0.3184, 0.4442, 0.3184, 0.4442, 0.3246, 0.4082, 0.3246, 0.4082, 0.9193, 0.4442, 0.9193, 0.4442, 0.9254, 0.4082, 0.9254, 0.4509, 0.9193, 0.5134, 0.9193, 0.5134, 0.9254, 0.4509, 0.9254, 0.5431, 0.9193, 0.5728, 0.9193, 0.5728, 0.9254, 0.5431, 0.9254, 0.7943, 0.5, 0.8004, 0.5, 0.8004, 0.75, 0.7943, 0.75, 0.623, 0.9193, 0.625, 0.9193, 0.625, 0.9254, 0.623, 0.9254, 0.5728, 0.9193, 0.5753, 0.9193, 0.5753, 0.9254, 0.5728, 0.9254, 0.5728, 0.3184, 0.5753, 0.3184, 0.5753, 0.3246, 0.5728, 0.3246, 0.5728, 0.8316, 0.5753, 0.8316, 0.5753, 0.8362, 0.5728, 0.8362, 0.5728, 0.4092, 0.5753, 0.4092, 0.5753, 0.4138, 0.5728, 0.4138, 0.5728, 0.9316, 0.5753, 0.9316, 0.5753, 0.9917, 0.5728, 0.9917, 0.5728, 0.2541, 0.5753, 0.2541, 0.5753, 0.2583, 0.5728, 0.2583, 0.5728, 0.4184, 0.5753, 0.4184, 0.5753, 0.4923, 0.5728, 0.4923, 0.5728, 0.7539, 0.5753, 0.7539, 0.5753, 0.7577, 0.5728, 0.7577, 0.5728, 0.8408, 0.5753, 0.8408, 0.5753, 0.9193, 0.5728, 0.9193, 0.5728, 0.3246, 0.5753, 0.3246, 0.5753, 0.3307, 0.5728, 0.3307, 0.5728, 0.4138, 0.5753, 0.4138, 0.5753, 0.4184, 0.5728, 0.4184, 0.5728, 0.7577, 0.5753, 0.7577, 0.5753, 0.8316, 0.5728, 0.8316, 0.5728, 0.3307, 0.5753, 0.3307, 0.5753, 0.4092, 0.5728, 0.4092, 0.5728, 0.8362, 0.5753, 0.8362, 0.5753, 0.8408, 0.5728, 0.8408, 0.5728, 0.9254, 0.5753, 0.9254, 0.5753, 0.9316, 0.5728, 0.9316, 0.5728, 0.2583, 0.5753, 0.2583, 0.5753, 0.3184, 0.5728, 0.3184, 0.5728, 0.4961, 0.5753, 0.4961, 0.5753, 0.5, 0.5728, 0.5, 0.5728, 0.5, 0.5753, 0.5, 0.5753, 0.75, 0.5728, 0.75, 0.5728, 0.0, 0.5753, 0.0, 0.5753, 0.25, 0.5728, 0.25, 0.5728, 0.9959, 0.5753, 0.9959, 0.5753, 1.0, 0.5728, 1.0, 0.5134, 0.3184, 0.5283, 0.3184, 0.5283, 0.3246, 0.5134, 0.3246, 0.5134, 0.9193, 0.5283, 0.9193, 0.5283, 0.9254, 0.5134, 0.9254, 0.5134, 0.4092, 0.5283, 0.4092, 0.5283, 0.4138, 0.5134, 0.4138, 0.5134, 0.8316, 0.5283, 0.8316, 0.5283, 0.8362, 0.5134, 0.8362, 0.5134, 0.3307, 0.5283, 0.3307, 0.5283, 0.4092, 0.5134, 0.4092, 0.5134, 0.8362, 0.5283, 0.8362, 0.5283, 0.8408, 0.5134, 0.8408, 0.5134, 0.9254, 0.5283, 0.9254, 0.5283, 0.9316, 0.5134, 0.9316, 0.5134, 0.2583, 0.5283, 0.2583, 0.5283, 0.3184, 0.5134, 0.3184, 0.5134, 0.4961, 0.5283, 0.4961, 0.5283, 0.5, 0.5134, 0.5, 0.5134, 0.5, 0.5283, 0.5, 0.5283, 0.75, 0.5134, 0.75, 0.5134, 0.0, 0.5283, 0.0, 0.5283, 0.25, 0.5134, 0.25, 0.5134, 0.9959, 0.5283, 0.9959, 0.5283, 1.0, 0.5134, 1.0, 0.5134, 0.4138, 0.5283, 0.4138, 0.5283, 0.4184, 0.5134, 0.4184, 0.5134, 0.7577, 0.5283, 0.7577, 0.5283, 0.8316, 0.5134, 0.8316, 0.5134, 0.8408, 0.5283, 0.8408, 0.5283, 0.9193, 0.5134, 0.9193, 0.5134, 0.3246, 0.5283, 0.3246, 0.5283, 0.3307, 0.5134, 0.3307, 0.5134, 0.7539, 0.5283, 0.7539, 0.5283, 0.7577, 0.5134, 0.7577, 0.5134, 0.4184, 0.5283, 0.4184, 0.5283, 0.4923, 0.5134, 0.4923, 0.5134, 0.9316, 0.5283, 0.9316, 0.5283, 0.9917, 0.5134, 0.9917, 0.5134, 0.2541, 0.5283, 0.2541, 0.5283, 0.2583, 0.5134, 0.2583, 0.4442, 0.3184, 0.4476, 0.3184, 0.4476, 0.3246, 0.4442, 0.3246, 0.4442, 0.9193, 0.4476, 0.9193, 0.4476, 0.9254, 0.4442, 0.9254, 0.4442, 0.4092, 0.4476, 0.4092, 0.4476, 0.4138, 0.4442, 0.4138, 0.4442, 0.8316, 0.4476, 0.8316, 0.4476, 0.8362, 0.4442, 0.8362, 0.4442, 0.9959, 0.4476, 0.9959, 0.4476, 1.0, 0.4442, 1.0, 0.4442, 0.0, 0.4476, 0.0, 0.4476, 0.25, 0.4442, 0.25, 0.4442, 0.5, 0.4476, 0.5, 0.4476, 0.75, 0.4442, 0.75, 0.4442, 0.4961, 0.4476, 0.4961, 0.4476, 0.5, 0.4442, 0.5, 0.4442, 0.2583, 0.4476, 0.2583, 0.4476, 0.3184, 0.4442, 0.3184, 0.4442, 0.9254, 0.4476, 0.9254, 0.4476, 0.9316, 0.4442, 0.9316, 0.4442, 0.8362, 0.4476, 0.8362, 0.4476, 0.8408, 0.4442, 0.8408, 0.4442, 0.3307, 0.4476, 0.3307, 0.4476, 0.4092, 0.4442, 0.4092, 0.4442, 0.7577, 0.4476, 0.7577, 0.4476, 0.8316, 0.4442, 0.8316, 0.4442, 0.4138, 0.4476, 0.4138, 0.4476, 0.4184, 0.4442, 0.4184, 0.4442, 0.3246, 0.4476, 0.3246, 0.4476, 0.3307, 0.4442, 0.3307, 0.4442, 0.8408, 0.4476, 0.8408, 0.4476, 0.9193, 0.4442, 0.9193, 0.4442, 0.7539, 0.4476, 0.7539, 0.4476, 0.7577, 0.4442, 0.7577, 0.4442, 0.4184, 0.4476, 0.4184, 0.4476, 0.4923, 0.4442, 0.4923, 0.4442, 0.2541, 0.4476, 0.2541, 0.4476, 0.2583, 0.4442, 0.2583, 0.4442, 0.9316, 0.4476, 0.9316, 0.4476, 0.9917, 0.4442, 0.9917, 0.4442, 0.25, 0.4476, 0.25, 0.4476, 0.2541, 0.4442, 0.2541, 0.4442, 0.9917, 0.4476, 0.9917, 0.4476, 0.9959, 0.4442, 0.9959, 0.5134, 0.25, 0.5283, 0.25, 0.5283, 0.2541, 0.5134, 0.2541, 0.5134, 0.9917, 0.5283, 0.9917, 0.5283, 0.9959, 0.5134, 0.9959, 0.5728, 0.9917, 0.5753, 0.9917, 0.5753, 0.9959, 0.5728, 0.9959, 0.5728, 0.25, 0.5753, 0.25, 0.5753, 0.2541, 0.5728, 0.2541, 0.4476, 0.9917, 0.4509, 0.9917, 0.4509, 0.9959, 0.4476, 0.9959, 0.4476, 0.25, 0.4509, 0.25, 0.4509, 0.2541, 0.4476, 0.2541, 0.5283, 0.9917, 0.5431, 0.9917, 0.5431, 0.9959, 0.5283, 0.9959, 0.5283, 0.25, 0.5431, 0.25, 0.5431, 0.2541, 0.5283, 0.2541, 0.5753, 0.25, 0.5777, 0.25, 0.5777, 0.2541, 0.5753, 0.2541, 0.5753, 0.9917, 0.5777, 0.9917, 0.5777, 0.9959, 0.5753, 0.9959, 0.5777, 0.9917, 0.6209, 0.9917, 0.6209, 0.9959, 0.5777, 0.9959, 0.5777, 0.25, 0.6209, 0.25, 0.6209, 0.2541, 0.5777, 0.2541, 0.623, 0.25, 0.625, 0.25, 0.625, 0.2541, 0.623, 0.2541, 0.5431, 0.25, 0.5728, 0.25, 0.5728, 0.2541, 0.5431, 0.2541, 0.4509, 0.25, 0.5134, 0.25, 0.5134, 0.2541, 0.4509, 0.2541, 0.4082, 0.25, 0.4442, 0.25, 0.4442, 0.2541, 0.4082, 0.2541, 0.4082, 0.9917, 0.4442, 0.9917, 0.4442, 0.9959, 0.4082, 0.9959, 0.4509, 0.9917, 0.5134, 0.9917, 0.5134, 0.9959, 0.4509, 0.9959, 0.5431, 0.9917, 0.5728, 0.9917, 0.5728, 0.9959, 0.5431, 0.9959, 0.623, 0.9917, 0.625, 0.9917, 0.625, 0.9959, 0.623, 0.9959, 0.8667, 0.5, 0.8709, 0.5, 0.8709, 0.75, 0.8667, 0.75, 0.6209, 0.9917, 0.623, 0.9917, 0.623, 0.9959, 0.6209, 0.9959, 0.6209, 0.25, 0.623, 0.25, 0.623, 0.2541, 0.6209, 0.2541, 0.6209, 0.9193, 0.623, 0.9193, 0.623, 0.9254, 0.6209, 0.9254, 0.6209, 0.3184, 0.623, 0.3184, 0.623, 0.3246, 0.6209, 0.3246, 0.6209, 0.8316, 0.623, 0.8316, 0.623, 0.8362, 0.6209, 0.8362, 0.6209, 0.4092, 0.623, 0.4092, 0.623, 0.4138, 0.6209, 0.4138, 0.6209, 0.9316, 0.623, 0.9316, 0.623, 0.9917, 0.6209, 0.9917, 0.6209, 0.2541, 0.623, 0.2541, 0.623, 0.2583, 0.6209, 0.2583, 0.6209, 0.4184, 0.623, 0.4184, 0.623, 0.4923, 0.6209, 0.4923, 0.6209, 0.7539, 0.623, 0.7539, 0.623, 0.7577, 0.6209, 0.7577, 0.6209, 0.8408, 0.623, 0.8408, 0.623, 0.9193, 0.6209, 0.9193, 0.6209, 0.3246, 0.623, 0.3246, 0.623, 0.3307, 0.6209, 0.3307, 0.6209, 0.4138, 0.623, 0.4138, 0.623, 0.4184, 0.6209, 0.4184, 0.6209, 0.7577, 0.623, 0.7577, 0.623, 0.8316, 0.6209, 0.8316, 0.6209, 0.3307, 0.623, 0.3307, 0.623, 0.4092, 0.6209, 0.4092, 0.6209, 0.8362, 0.623, 0.8362, 0.623, 0.8408, 0.6209, 0.8408, 0.6209, 0.9254, 0.623, 0.9254, 0.623, 0.9316, 0.6209, 0.9316, 0.6209, 0.2583, 0.623, 0.2583, 0.623, 0.3184, 0.6209, 0.3184, 0.6209, 0.4961, 0.623, 0.4961, 0.623, 0.5, 0.6209, 0.5, 0.6209, 0.5, 0.623, 0.5, 0.623, 0.75, 0.6209, 0.75, 0.6209, 0.0, 0.623, 0.0, 0.623, 0.25, 0.6209, 0.25, 0.6209, 0.9959, 0.623, 0.9959, 0.623, 1.0, 0.6209, 1.0, 0.6209, 0.4923, 0.623, 0.4923, 0.623, 0.4961, 0.6209, 0.4961, 0.6209, 0.75, 0.623, 0.75, 0.623, 0.7539, 0.6209, 0.7539, 0.4442, 0.75, 0.4476, 0.75, 0.4476, 0.7539, 0.4442, 0.7539, 0.4442, 0.4923, 0.4476, 0.4923, 0.4476, 0.4961, 0.4442, 0.4961, 0.5134, 0.75, 0.5283, 0.75, 0.5283, 0.7539, 0.5134, 0.7539, 0.5134, 0.4923, 0.5283, 0.4923, 0.5283, 0.4961, 0.5134, 0.4961, 0.5728, 0.4923, 0.5753, 0.4923, 0.5753, 0.4961, 0.5728, 0.4961, 0.5728, 0.75, 0.5753, 0.75, 0.5753, 0.7539, 0.5728, 0.7539, 0.4476, 0.4923, 0.4509, 0.4923, 0.4509, 0.4961, 0.4476, 0.4961, 0.4476, 0.75, 0.4509, 0.75, 0.4509, 0.7539, 0.4476, 0.7539, 0.5283, 0.4923, 0.5431, 0.4923, 0.5431, 0.4961, 0.5283, 0.4961, 0.5283, 0.75, 0.5431, 0.75, 0.5431, 0.7539, 0.5283, 0.7539, 0.5753, 0.75, 0.5777, 0.75, 0.5777, 0.7539, 0.5753, 0.7539, 0.5753, 0.4923, 0.5777, 0.4923, 0.5777, 0.4961, 0.5753, 0.4961, 0.5777, 0.4923, 0.6209, 0.4923, 0.6209, 0.4961, 0.5777, 0.4961, 0.5777, 0.75, 0.6209, 0.75, 0.6209, 0.7539, 0.5777, 0.7539, 0.4082, 0.75, 0.4442, 0.75, 0.4442, 0.7539, 0.4082, 0.7539, 0.4509, 0.75, 0.5134, 0.75, 0.5134, 0.7539, 0.4509, 0.7539, 0.5431, 0.75, 0.5728, 0.75, 0.5728, 0.7539, 0.5431, 0.7539, 0.623, 0.75, 0.625, 0.75, 0.625, 0.7539, 0.623, 0.7539, 0.625, 0.5, 0.6289, 0.5, 0.6289, 0.75, 0.625, 0.75, 0.4082, 0.4923, 0.4442, 0.4923, 0.4442, 0.4961, 0.4082, 0.4961, 0.4509, 0.4923, 0.5134, 0.4923, 0.5134, 0.4961, 0.4509, 0.4961, 0.5431, 0.4923, 0.5728, 0.4923, 0.5728, 0.4961, 0.5431, 0.4961, 0.623, 0.4923, 0.625, 0.4923, 0.625, 0.4961, 0.623, 0.4961, 0.3951, 0.4923, 0.4082, 0.4923, 0.4082, 0.4961, 0.3951, 0.4961, 0.3951, 0.75, 0.4082, 0.75, 0.4082, 0.7539, 0.3951, 0.7539, 0.3951, 0.9917, 0.4082, 0.9917, 0.4082, 0.9959, 0.3951, 0.9959, 0.3951, 0.25, 0.4082, 0.25, 0.4082, 0.2541, 0.3951, 0.2541, 0.3951, 0.9193, 0.4082, 0.9193, 0.4082, 0.9254, 0.3951, 0.9254, 0.3951, 0.3184, 0.4082, 0.3184, 0.4082, 0.3246, 0.3951, 0.3246, 0.3951, 0.8316, 0.4082, 0.8316, 0.4082, 0.8362, 0.3951, 0.8362, 0.3951, 0.4092, 0.4082, 0.4092, 0.4082, 0.4138, 0.3951, 0.4138, 0.3951, 0.2541, 0.4082, 0.2541, 0.4082, 0.2583, 0.3951, 0.2583, 0.3951, 0.9316, 0.4082, 0.9316, 0.4082, 0.9917, 0.3951, 0.9917, 0.3951, 0.4184, 0.4082, 0.4184, 0.4082, 0.4923, 0.3951, 0.4923, 0.3951, 0.7539, 0.4082, 0.7539, 0.4082, 0.7577, 0.3951, 0.7577, 0.3951, 0.3246, 0.4082, 0.3246, 0.4082, 0.3307, 0.3951, 0.3307, 0.3951, 0.8408, 0.4082, 0.8408, 0.4082, 0.9193, 0.3951, 0.9193, 0.3951, 0.7577, 0.4082, 0.7577, 0.4082, 0.8316, 0.3951, 0.8316, 0.3951, 0.4138, 0.4082, 0.4138, 0.4082, 0.4184, 0.3951, 0.4184, 0.3951, 0.9959, 0.4082, 0.9959, 0.4082, 1.0, 0.3951, 1.0, 0.3951, 0.0, 0.4082, 0.0, 0.4082, 0.25, 0.3951, 0.25, 0.3951, 0.5, 0.4082, 0.5, 0.4082, 0.75, 0.3951, 0.75, 0.3951, 0.4961, 0.4082, 0.4961, 0.4082, 0.5, 0.3951, 0.5, 0.3951, 0.2583, 0.4082, 0.2583, 0.4082, 0.3184, 0.3951, 0.3184, 0.3951, 0.9254, 0.4082, 0.9254, 0.4082, 0.9316, 0.3951, 0.9316, 0.3951, 0.8362, 0.4082, 0.8362, 0.4082, 0.8408, 0.3951, 0.8408, 0.3951, 0.3307, 0.4082, 0.3307, 0.4082, 0.4092, 0.3951, 0.4092, 0.3951, 0.0, 0.3951, 0.25, 0.3951, 0.5, 0.3951, 0.75])
me_cube.materials.append(mat_met2)
me_cube.use_mirror_vertex_groups = False
me_cube.update()
me_cube_001 = bpy.data.meshes.new('Cube.001')
me_cube_001.from_pydata([(-1.0, -1.0, -1.0), (-1.0, -1.0, 1.0), (-1.0, 1.0, -1.0), (-1.0, 1.0, 1.0), (1.0, -1.0, -1.0), (1.0, -1.0, 1.0), (1.0, 1.0, -1.0), (1.0, 1.0, 1.0)], [], [(0, 1, 3, 2), (2, 3, 7, 6), (6, 7, 5, 4), (4, 5, 1, 0), (2, 6, 4, 0), (7, 3, 1, 5)])
me_cube_001.polygons.foreach_set('use_smooth', [True] * 6)
_uv = me_cube_001.uv_layers.new(name='UVMap')
_uv.uv.foreach_set('vector', [0.375, 0.0, 0.625, 0.0, 0.625, 0.25, 0.375, 0.25, 0.375, 0.25, 0.625, 0.25, 0.625, 0.5, 0.375, 0.5, 0.375, 0.5, 0.625, 0.5, 0.625, 0.75, 0.375, 0.75, 0.375, 0.75, 0.625, 0.75, 0.625, 1.0, 0.375, 1.0, 0.125, 0.5, 0.375, 0.5, 0.375, 0.75, 0.125, 0.75, 0.625, 0.5, 0.875, 0.5, 0.875, 0.75, 0.625, 0.75])
me_cube_001.materials.append(mat_buttons)
me_cube_001.update()
me_cube_002 = bpy.data.meshes.new('Cube.002')
me_cube_002.from_pydata([(-1.0, -1.0, -1.0), (-1.0, -1.0, 1.0), (-1.0, 1.0, -1.0), (-1.0, 1.0, 1.0), (1.0, -1.0, -1.0), (1.0, -1.0, 1.0), (1.0, 1.0, -1.0), (1.0, 1.0, 1.0)], [], [(0, 1, 3, 2), (2, 3, 7, 6), (6, 7, 5, 4), (4, 5, 1, 0), (2, 6, 4, 0), (7, 3, 1, 5)])
me_cube_002.polygons.foreach_set('use_smooth', [True] * 6)
_uv = me_cube_002.uv_layers.new(name='UVMap')
_uv.uv.foreach_set('vector', [0.375, 0.0, 0.625, 0.0, 0.625, 0.25, 0.375, 0.25, 0.375, 0.25, 0.625, 0.25, 0.625, 0.5, 0.375, 0.5, 0.375, 0.5, 0.625, 0.5, 0.625, 0.75, 0.375, 0.75, 0.375, 0.75, 0.625, 0.75, 0.625, 1.0, 0.375, 1.0, 0.125, 0.5, 0.375, 0.5, 0.375, 0.75, 0.125, 0.75, 0.625, 0.5, 0.875, 0.5, 0.875, 0.75, 0.625, 0.75])
me_cube_002.materials.append(mat_buttons)
me_cube_002.update()
me_cube_003 = bpy.data.meshes.new('Cube.003')
me_cube_003.from_pydata([(-1.0, -1.0, -1.0), (-1.0, -1.0, 1.0), (-1.0, 1.0, -1.0), (-1.0, 1.0, 1.0), (1.0, -1.0, -1.0), (1.0, -1.0, 1.0), (1.0, 1.0, -1.0), (1.0, 1.0, 1.0)], [], [(0, 1, 3, 2), (2, 3, 7, 6), (6, 7, 5, 4), (4, 5, 1, 0), (2, 6, 4, 0), (7, 3, 1, 5)])
me_cube_003.polygons.foreach_set('use_smooth', [True] * 6)
_uv = me_cube_003.uv_layers.new(name='UVMap')
_uv.uv.foreach_set('vector', [0.375, 0.0, 0.625, 0.0, 0.625, 0.25, 0.375, 0.25, 0.375, 0.25, 0.625, 0.25, 0.625, 0.5, 0.375, 0.5, 0.375, 0.5, 0.625, 0.5, 0.625, 0.75, 0.375, 0.75, 0.375, 0.75, 0.625, 0.75, 0.625, 1.0, 0.375, 1.0, 0.125, 0.5, 0.375, 0.5, 0.375, 0.75, 0.125, 0.75, 0.625, 0.5, 0.875, 0.5, 0.875, 0.75, 0.625, 0.75])
me_cube_003.materials.append(mat_buttons)
me_cube_003.update()
me_cube_004 = bpy.data.meshes.new('Cube.004')
me_cube_004.from_pydata([(-1.0, -1.0, -1.0), (-1.0, -1.0, 1.0), (-1.0, 1.0, -1.0), (-1.0, 1.0, 1.0), (1.0, -1.0, -1.0), (1.0, -1.0, 1.0), (1.0, 1.0, -1.0), (1.0, 1.0, 1.0)], [], [(0, 1, 3, 2), (2, 3, 7, 6), (6, 7, 5, 4), (4, 5, 1, 0), (2, 6, 4, 0), (7, 3, 1, 5)])
me_cube_004.polygons.foreach_set('use_smooth', [True] * 6)
_uv = me_cube_004.uv_layers.new(name='UVMap')
_uv.uv.foreach_set('vector', [0.375, 0.0, 0.625, 0.0, 0.625, 0.25, 0.375, 0.25, 0.375, 0.25, 0.625, 0.25, 0.625, 0.5, 0.375, 0.5, 0.375, 0.5, 0.625, 0.5, 0.625, 0.75, 0.375, 0.75, 0.375, 0.75, 0.625, 0.75, 0.625, 1.0, 0.375, 1.0, 0.125, 0.5, 0.375, 0.5, 0.375, 0.75, 0.125, 0.75, 0.625, 0.5, 0.875, 0.5, 0.875, 0.75, 0.625, 0.75])
me_cube_004.materials.append(mat_buttons)
me_cube_004.update()
me_cube_005 = bpy.data.meshes.new('Cube.005')
me_cube_005.from_pydata([(-1.0, -1.0, -1.0), (-1.0, -1.0, 1.0), (-1.0, 1.0, -1.0), (-1.0, 1.0, 1.0), (1.0, -1.0, -1.0), (1.0, -1.0, 1.0), (1.0, 1.0, -1.0), (1.0, 1.0, 1.0)], [], [(0, 1, 3, 2), (2, 3, 7, 6), (6, 7, 5, 4), (4, 5, 1, 0), (2, 6, 4, 0), (7, 3, 1, 5)])
me_cube_005.polygons.foreach_set('use_smooth', [True] * 6)
_uv = me_cube_005.uv_layers.new(name='UVMap')
_uv.uv.foreach_set('vector', [0.375, 0.0, 0.625, 0.0, 0.625, 0.25, 0.375, 0.25, 0.375, 0.25, 0.625, 0.25, 0.625, 0.5, 0.375, 0.5, 0.375, 0.5, 0.625, 0.5, 0.625, 0.75, 0.375, 0.75, 0.375, 0.75, 0.625, 0.75, 0.625, 1.0, 0.375, 1.0, 0.125, 0.5, 0.375, 0.5, 0.375, 0.75, 0.125, 0.75, 0.625, 0.5, 0.875, 0.5, 0.875, 0.75, 0.625, 0.75])
me_cube_005.materials.append(mat_buttons)
me_cube_005.update()
me_cube_006 = bpy.data.meshes.new('Cube.006')
me_cube_006.from_pydata([(-1.0, -1.0, -1.0), (-1.0, -1.0, 1.0), (-1.0, 1.0, -1.0), (-1.0, 1.0, 1.0), (1.0, -1.0, -1.0), (1.0, -1.0, 1.0), (1.0, 1.0, -1.0), (1.0, 1.0, 1.0)], [], [(0, 1, 3, 2), (2, 3, 7, 6), (6, 7, 5, 4), (4, 5, 1, 0), (2, 6, 4, 0), (7, 3, 1, 5)])
me_cube_006.polygons.foreach_set('use_smooth', [True] * 6)
_uv = me_cube_006.uv_layers.new(name='UVMap')
_uv.uv.foreach_set('vector', [0.375, 0.0, 0.625, 0.0, 0.625, 0.25, 0.375, 0.25, 0.375, 0.25, 0.625, 0.25, 0.625, 0.5, 0.375, 0.5, 0.375, 0.5, 0.625, 0.5, 0.625, 0.75, 0.375, 0.75, 0.375, 0.75, 0.625, 0.75, 0.625, 1.0, 0.375, 1.0, 0.125, 0.5, 0.375, 0.5, 0.375, 0.75, 0.125, 0.75, 0.625, 0.5, 0.875, 0.5, 0.875, 0.75, 0.625, 0.75])
me_cube_006.materials.append(mat_buttons)
me_cube_006.update()
me_cube_007 = bpy.data.meshes.new('Cube.007')
me_cube_007.from_pydata([(-1.0, -1.0, -1.0), (-1.0, -1.0, 1.0), (-1.0, 1.0, -1.0), (-1.0, 1.0, 1.0), (1.0, -1.0, -1.0), (1.0, -1.0, 1.0), (1.0, 1.0, -1.0), (1.0, 1.0, 1.0)], [], [(0, 1, 3, 2), (2, 3, 7, 6), (6, 7, 5, 4), (4, 5, 1, 0), (2, 6, 4, 0), (7, 3, 1, 5)])
me_cube_007.polygons.foreach_set('use_smooth', [True] * 6)
_uv = me_cube_007.uv_layers.new(name='UVMap')
_uv.uv.foreach_set('vector', [0.375, 0.0, 0.625, 0.0, 0.625, 0.25, 0.375, 0.25, 0.375, 0.25, 0.625, 0.25, 0.625, 0.5, 0.375, 0.5, 0.375, 0.5, 0.625, 0.5, 0.625, 0.75, 0.375, 0.75, 0.375, 0.75, 0.625, 0.75, 0.625, 1.0, 0.375, 1.0, 0.125, 0.5, 0.375, 0.5, 0.375, 0.75, 0.125, 0.75, 0.625, 0.5, 0.875, 0.5, 0.875, 0.75, 0.625, 0.75])
me_cube_007.materials.append(mat_buttons)
me_cube_007.update()
me_cube_008 = bpy.data.meshes.new('Cube.008')
me_cube_008.from_pydata([(-1.0, -1.0, -1.0), (-1.0, -1.0, 1.0), (-1.0, 1.0, -1.0), (-1.0, 1.0, 1.0), (1.0, -1.0, -1.0), (1.0, -1.0, 1.0), (1.0, 1.0, -1.0), (1.0, 1.0, 1.0)], [], [(0, 1, 3, 2), (2, 3, 7, 6), (6, 7, 5, 4), (4, 5, 1, 0), (2, 6, 4, 0), (7, 3, 1, 5)])
me_cube_008.polygons.foreach_set('use_smooth', [True] * 6)
_uv = me_cube_008.uv_layers.new(name='UVMap')
_uv.uv.foreach_set('vector', [0.375, 0.0, 0.625, 0.0, 0.625, 0.25, 0.375, 0.25, 0.375, 0.25, 0.625, 0.25, 0.625, 0.5, 0.375, 0.5, 0.375, 0.5, 0.625, 0.5, 0.625, 0.75, 0.375, 0.75, 0.375, 0.75, 0.625, 0.75, 0.625, 1.0, 0.375, 1.0, 0.125, 0.5, 0.375, 0.5, 0.375, 0.75, 0.125, 0.75, 0.625, 0.5, 0.875, 0.5, 0.875, 0.75, 0.625, 0.75])
me_cube_008.materials.append(mat_buttons)
me_cube_008.update()
me_cube_009 = bpy.data.meshes.new('Cube.009')
me_cube_009.from_pydata([(-1.0, -1.0, -1.0), (-1.0, -1.0, 1.0), (-1.0, 1.0, -1.0), (-1.0, 1.0, 1.0), (1.0, -1.0, -1.0), (1.0, -1.0, 1.0), (1.0, 1.0, -1.0), (1.0, 1.0, 1.0)], [], [(0, 1, 3, 2), (2, 3, 7, 6), (6, 7, 5, 4), (4, 5, 1, 0), (2, 6, 4, 0), (7, 3, 1, 5)])
me_cube_009.polygons.foreach_set('use_smooth', [True] * 6)
_uv = me_cube_009.uv_layers.new(name='UVMap')
_uv.uv.foreach_set('vector', [0.375, 0.0, 0.625, 0.0, 0.625, 0.25, 0.375, 0.25, 0.375, 0.25, 0.625, 0.25, 0.625, 0.5, 0.375, 0.5, 0.375, 0.5, 0.625, 0.5, 0.625, 0.75, 0.375, 0.75, 0.375, 0.75, 0.625, 0.75, 0.625, 1.0, 0.375, 1.0, 0.125, 0.5, 0.375, 0.5, 0.375, 0.75, 0.125, 0.75, 0.625, 0.5, 0.875, 0.5, 0.875, 0.75, 0.625, 0.75])
me_cube_009.materials.append(mat_buttons)
me_cube_009.update()
me_cube_010 = bpy.data.meshes.new('Cube.010')
me_cube_010.from_pydata([(-1.0, -1.0, -1.0), (-1.0, -1.0, 1.0), (-1.0, 1.0, -1.0), (-1.0, 1.0, 1.0), (1.0, -1.0, -1.0), (1.0, -1.0, 1.0), (1.0, 1.0, -1.0), (1.0, 1.0, 1.0)], [], [(0, 1, 3, 2), (2, 3, 7, 6), (6, 7, 5, 4), (4, 5, 1, 0), (2, 6, 4, 0), (7, 3, 1, 5)])
me_cube_010.polygons.foreach_set('use_smooth', [True] * 6)
_uv = me_cube_010.uv_layers.new(name='UVMap')
_uv.uv.foreach_set('vector', [0.375, 0.0, 0.625, 0.0, 0.625, 0.25, 0.375, 0.25, 0.375, 0.25, 0.625, 0.25, 0.625, 0.5, 0.375, 0.5, 0.375, 0.5, 0.625, 0.5, 0.625, 0.75, 0.375, 0.75, 0.375, 0.75, 0.625, 0.75, 0.625, 1.0, 0.375, 1.0, 0.125, 0.5, 0.375, 0.5, 0.375, 0.75, 0.125, 0.75, 0.625, 0.5, 0.875, 0.5, 0.875, 0.75, 0.625, 0.75])
me_cube_010.materials.append(mat_buttons)
me_cube_010.update()
me_cube_011 = bpy.data.meshes.new('Cube.011')
me_cube_011.from_pydata([(-1.0, -1.0, -1.0), (-1.0, -1.0, 1.0), (-1.0, 1.0, -1.0), (-1.0, 1.0, 1.0), (1.0, -1.0, -1.0), (1.0, -1.0, 1.0), (1.0, 1.0, -1.0), (1.0, 1.0, 1.0)], [], [(0, 1, 3, 2), (2, 3, 7, 6), (6, 7, 5, 4), (4, 5, 1, 0), (2, 6, 4, 0), (7, 3, 1, 5)])
me_cube_011.polygons.foreach_set('use_smooth', [True] * 6)
_uv = me_cube_011.uv_layers.new(name='UVMap')
_uv.uv.foreach_set('vector', [0.375, 0.0, 0.625, 0.0, 0.625, 0.25, 0.375, 0.25, 0.375, 0.25, 0.625, 0.25, 0.625, 0.5, 0.375, 0.5, 0.375, 0.5, 0.625, 0.5, 0.625, 0.75, 0.375, 0.75, 0.375, 0.75, 0.625, 0.75, 0.625, 1.0, 0.375, 1.0, 0.125, 0.5, 0.375, 0.5, 0.375, 0.75, 0.125, 0.75, 0.625, 0.5, 0.875, 0.5, 0.875, 0.75, 0.625, 0.75])
me_cube_011.materials.append(mat_buttons)
me_cube_011.update()
me_cube_012 = bpy.data.meshes.new('Cube.012')
me_cube_012.from_pydata([(-1.0, -1.0, -1.0), (-1.0, -1.0, 1.0), (-1.0, 1.0, -1.0), (-1.0, 1.0, 1.0), (1.0, -1.0, -1.0), (1.0, -1.0, 1.0), (1.0, 1.0, -1.0), (1.0, 1.0, 1.0)], [], [(0, 1, 3, 2), (2, 3, 7, 6), (6, 7, 5, 4), (4, 5, 1, 0), (2, 6, 4, 0), (7, 3, 1, 5)])
me_cube_012.polygons.foreach_set('use_smooth', [True] * 6)
_uv = me_cube_012.uv_layers.new(name='UVMap')
_uv.uv.foreach_set('vector', [0.375, 0.0, 0.625, 0.0, 0.625, 0.25, 0.375, 0.25, 0.375, 0.25, 0.625, 0.25, 0.625, 0.5, 0.375, 0.5, 0.375, 0.5, 0.625, 0.5, 0.625, 0.75, 0.375, 0.75, 0.375, 0.75, 0.625, 0.75, 0.625, 1.0, 0.375, 1.0, 0.125, 0.5, 0.375, 0.5, 0.375, 0.75, 0.125, 0.75, 0.625, 0.5, 0.875, 0.5, 0.875, 0.75, 0.625, 0.75])
me_cube_012.materials.append(mat_buttons)
me_cube_012.update()
me_cube_013 = bpy.data.meshes.new('Cube.013')
me_cube_013.from_pydata([(-1.0, -1.0, -1.0), (-1.0, -1.0, 1.0), (-1.0, 1.0, -1.0), (-1.0, 1.0, 1.0), (1.0, -1.0, -1.0), (1.0, -1.0, 1.0), (1.0, 1.0, -1.0), (1.0, 1.0, 1.0), (-1.0, 0.0, -1.0), (-1.0, -1.0, 0.0), (-1.0, 0.0, 1.0), (-1.0, 1.0, 0.0), (0.0, 1.0, -1.0), (0.0, 1.0, 1.0), (1.0, 1.0, 0.0), (1.0, 0.0, -1.0), (1.0, 0.0, 1.0), (1.0, -1.0, 0.0), (0.0, -1.0, -1.0), (0.0, -1.0, 1.0), (0.0, 0.0, 1.0), (0.0, 0.0, -1.0), (0.0, -1.0, 0.0), (1.0, 0.0, 0.0), (0.0, 1.0, 0.0), (-1.0, 0.0, 0.0), (-1.0, -0.5, -1.0), (-1.0, -1.0, 0.5), (-1.0, 0.5, 1.0), (-1.0, 1.0, -0.5), (-0.5, 1.0, -1.0), (0.5, 1.0, 1.0), (1.0, 1.0, -0.5), (1.0, 0.5, -1.0), (1.0, -0.5, 1.0), (1.0, -1.0, -0.5), (0.5, -1.0, -1.0), (-0.5, -1.0, 1.0), (-1.0, 0.5, -1.0), (-1.0, -1.0, -0.5), (-1.0, -0.5, 1.0), (-1.0, 1.0, 0.5), (0.5, 1.0, -1.0), (-0.5, 1.0, 1.0), (1.0, 1.0, 0.5), (1.0, -0.5, -1.0), (1.0, 0.5, 1.0), (1.0, -1.0, 0.5), (-0.5, -1.0, -1.0), (0.5, -1.0, 1.0), (0.0, -0.5, 1.0), (0.0, 0.5, 1.0), (0.5, 0.0, 1.0), (-0.5, 0.0, 1.0), (0.0, -0.5, -1.0), (0.0, 0.5, -1.0), (-0.5, 0.0, -1.0), (0.5, 0.0, -1.0), (-0.5, -1.0, 0.0), (0.5, -1.0, 0.0), (0.0, -1.0, -0.5), (0.0, -1.0, 0.5), (1.0, -0.5, 0.0), (1.0, 0.5, 0.0), (1.0, 0.0, -0.5), (1.0, 0.0, 0.5), (0.5, 1.0, 0.0), (-0.5, 1.0, 0.0), (0.0, 1.0, -0.6834), (0.0, 1.0, 0.5), (-1.0, 0.5, 0.0), (-1.0, -0.5, 0.0), (-1.0, 0.0, -0.5), (-1.0, 0.0, 0.5), (-1.0, -0.5, 0.5), (-1.0, -0.5, -0.5), (-1.0, 0.5, -0.5), (-0.5, 1.0, 0.5), (-0.5, 1.0, -0.6834), (0.5, 1.0, -0.6834), (1.0, 0.5, 0.5), (1.0, 0.5, -0.5), (1.0, -0.5, -0.5), (0.5, -1.0, 0.5), (0.5, -1.0, -0.5), (-0.5, -1.0, -0.5), (0.5, 0.5, -1.0), (-0.5, 0.5, -1.0), (-0.5, -0.5, -1.0), (-0.5, 0.5, 1.0), (0.5, 0.5, 1.0), (0.5, -0.5, 1.0), (-0.5, -0.5, 1.0), (0.5, -0.5, -1.0), (-0.5, -1.0, 0.5), (1.0, -0.5, 0.5), (0.5, 1.0, 0.5), (-1.0, 0.5, 0.5), (-1.0, -1.0, 0.5295), (-1.0, 1.0, 0.5295), (1.0, 1.0, 0.5295), (1.0, -1.0, 0.5295), (0.0, -1.0, 0.5295), (1.0, 0.0, 0.5295), (0.0, 1.0, 0.5295), (-1.0, 0.0, 0.5295), (-1.0, -0.5, 0.5295), (-0.5, 1.0, 0.5295), (1.0, 0.5, 0.5295), (0.5, -1.0, 0.5295), (-0.5, -1.0, 0.5295), (1.0, -0.5, 0.5295), (0.5, 1.0, 0.5295), (-1.0, 0.5, 0.5295), (-1.0, -1.0, 0.8869), (-1.0, 1.0, 0.8869), (1.0, 1.0, 0.8869), (1.0, -1.0, 0.8869), (0.0, -0.5503, 0.8869), (1.0, 0.0, 0.8869), (0.0, 1.0, 0.8869), (-1.0, 0.0, 0.8869), (-1.0, -0.5, 0.8869), (-0.5, 1.0, 0.8869), (1.0, 0.5, 0.8869), (0.5, -0.5503, 0.8869), (-0.5, -0.5503, 0.8869), (1.0, -0.5, 0.8869), (0.5, 1.0, 0.8869), (-1.0, 0.5, 0.8869), (-1.0, -1.0, 0.9057), (-1.0, 1.0, 0.9057), (1.0, 1.0, 0.9057), (1.0, -1.0, 0.9057), (0.0, -1.0, 0.9057), (1.0, 0.0, 0.9057), (0.0, 1.0, 0.9057), (-1.0, 0.0, 0.9057), (-1.0, -0.5, 0.9057), (-0.5, 1.0, 0.9057), (1.0, 0.5, 0.9057), (0.5, -1.0, 0.9057), (-0.5, -1.0, 0.9057), (1.0, -0.5, 0.9057), (0.5, 1.0, 0.9057), (-1.0, 0.5, 0.9057), (-1.0, 1.0, 0.5457), (1.0, 1.0, 0.5457), (1.0, -1.0, 0.5457), (0.0, -0.5503, 0.5457), (1.0, 0.0, 0.5457), (0.0, 1.0, 0.5457), (-1.0, 0.0, 0.5457), (-1.0, -0.5, 0.5457), (-0.5, 1.0, 0.5457), (1.0, 0.5, 0.5457), (0.5, -0.5503, 0.5457), (-0.5, -0.5503, 0.5457), (1.0, -0.5, 0.5457), (0.5, 1.0, 0.5457), (-1.0, 0.5, 0.5457), (-1.0, -1.0, 0.5457), (0.958, 1.0, 1.0), (0.958, -1.0, -1.0), (0.958, 0.0, 1.0), (0.958, 1.0, 0.0), (0.958, 1.0, -1.0), (0.958, -1.0, 1.0), (0.958, 0.0, -1.0), (0.958, -1.0, 0.0), (0.958, 1.0, -0.5), (0.958, -1.0, 0.5), (0.958, -1.0, -0.5), (0.958, 0.5, -1.0), (0.958, 0.5, 1.0), (0.958, -0.5, 1.0), (0.958, -0.5, -1.0), (0.958, 1.0, 0.5), (0.958, -1.0, 0.5295), (0.958, 1.0, 0.5295), (0.958, -0.5503, 0.8869), (0.958, 1.0, 0.8869), (0.958, -1.0, 0.9057), (0.958, 1.0, 0.9057), (0.958, 1.0, 0.5457), (0.958, -0.5503, 0.5457), (-0.9032, 1.0, -1.0), (-0.9032, -1.0, 1.0), (-0.9032, 0.0, -1.0), (-0.9032, -1.0, 0.0), (-0.9032, 1.0, 1.0), (-0.9032, -1.0, -1.0), (-0.9032, 0.0, 1.0), (-0.9032, 1.0, 0.0), (-0.9032, 1.0, 0.5), (-0.9032, 1.0, -0.5), (-0.9032, -1.0, -0.5), (-0.9032, 0.5, -1.0), (-0.9032, -0.5, -1.0), (-0.9032, 0.5, 1.0), (-0.9032, -0.5, 1.0), (-0.9032, -1.0, 0.5), (-0.9032, 1.0, 0.5295), (-0.9032, -1.0, 0.5295), (-0.9032, 1.0, 0.8869), (-0.9032, -0.5503, 0.8869), (-0.9032, 1.0, 0.9057), (-0.9032, -1.0, 0.9057), (-0.9032, -0.5503, 0.5457), (-0.9032, 1.0, 0.5457), (0.0, -0.5503, 0.8869), (0.5, -0.5503, 0.8869), (-0.5, -0.5503, 0.8869), (0.0, -0.5503, 0.5457), (0.5, -0.5503, 0.5457), (-0.5, -0.5503, 0.5457), (0.958, -0.5503, 0.8869), (0.958, -0.5503, 0.5457), (-0.9032, -0.5503, 0.8869), (-0.9032, -0.5503, 0.5457), (-0.01308, -0.7647, 0.8866), (0.4869, -0.7647, 0.8866), (-0.5131, -0.7647, 0.8866), (-0.01308, -0.7647, 0.5454), (0.4869, -0.7647, 0.5454), (-0.5131, -0.7647, 0.5454), (0.945, -0.7647, 0.8866), (0.945, -0.7647, 0.5454), (-0.9163, -0.7647, 0.8866), (-0.9163, -0.7647, 0.5454), (0.2369, -0.7647, 0.8866), (0.7159, -0.7647, 0.8866), (-0.2631, -0.7647, 0.8866), (0.2369, -0.7647, 0.5454), (0.7159, -0.7647, 0.5454), (-0.2631, -0.7647, 0.5454), (0.945, -0.7647, 0.716), (-0.7147, -0.7647, 0.8866), (-0.7147, -0.7647, 0.5454), (-0.9163, -0.7647, 0.716), (0.0, 1.0, 0.0), (0.5, 1.0, 0.0), (-0.5, 1.0, 0.0), (0.0, 1.0, -0.6834), (-0.5, 1.0, -0.6834), (0.5, 1.0, -0.6834), (0.5, 1.833, -0.6834), (-0.5, 1.833, -0.6834), (0.0, 1.833, -0.6834), (-0.4951, 1.833, 0.0), (0.5, 1.833, 0.0), (0.0, 1.833, 0.0), (0.5, 1.833, -0.0379), (0.4338, 1.833, 0.0), (-0.4951, 1.833, -0.03425), (-0.4335, 1.833, 0.0), (0.5, 1.833, -0.05272), (-0.5124, 1.0, 0.0), (-0.4335, 1.833, -0.002208), (-0.3727, 1.833, 0.0), (-0.4951, 1.833, -0.002202), (-0.4953, 1.833, -0.07081), (-0.5124, 1.0, 0.01912), (-0.3727, 1.833, -0.002213), (-0.3726, 1.833, -0.07082), (0.4155, 1.833, 0.0), (0.4155, 1.833, -0.05273)], [], [(145, 28, 3, 131), (183, 162, 7, 132), (143, 34, 5, 133), (207, 187, 1, 130), (176, 45, 4, 163), (200, 40, 1, 187), (91, 50, 19, 49), (90, 51, 20, 52), (199, 28, 10, 192), (88, 54, 18, 48), (87, 55, 21, 56), (173, 33, 15, 168), (196, 189, 9, 39), (84, 59, 22, 60), (141, 49, 19, 134), (82, 62, 17, 35), (81, 63, 23, 64), (140, 46, 16, 135), (170, 165, 14, 32), (243, 240, 241, 245), (139, 43, 13, 136), (76, 70, 11, 29), (75, 71, 25, 72), (138, 40, 10, 137), (71, 74, 73, 25), (9, 27, 74, 71), (130, 1, 40, 138), (26, 75, 72, 8), (0, 39, 75, 26), (39, 9, 71, 75), (38, 76, 29, 2), (8, 72, 76, 38), (72, 25, 70, 76), (67, 77, 69, 24), (193, 194, 77, 67, 262, 257), (206, 190, 43, 139), (30, 78, 68, 12), (186, 195, 78, 30), (195, 193, 257, 67, 78), (166, 170, 32, 6), (12, 68, 79, 42), (244, 242, 240, 243), (63, 80, 65, 23), (14, 44, 80, 63), (132, 7, 46, 140), (33, 81, 64, 15), (6, 32, 81, 33), (32, 14, 63, 81), (45, 82, 35, 4), (15, 64, 82, 45), (64, 23, 62, 82), (59, 83, 61, 22), (169, 171, 83, 59), (182, 167, 49, 141), (36, 84, 60, 18), (163, 172, 84, 36), (172, 169, 59, 84), (191, 196, 39, 0), (18, 60, 85, 48), (60, 22, 58, 85), (55, 86, 57, 21), (12, 42, 86, 55), (166, 6, 33, 173), (197, 87, 56, 188), (186, 30, 87, 197), (30, 12, 55, 87), (198, 88, 48, 191), (188, 56, 88, 198), (56, 21, 54, 88), (51, 89, 53, 20), (13, 43, 89, 51), (190, 3, 28, 199), (174, 90, 52, 164), (162, 31, 90, 174), (31, 13, 51, 90), (175, 91, 49, 167), (164, 52, 91, 175), (52, 20, 50, 91), (50, 92, 37, 19), (20, 53, 92, 50), (192, 10, 40, 200), (54, 93, 36, 18), (21, 57, 93, 54), (168, 15, 45, 176), (189, 201, 27, 9), (22, 61, 94, 58), (134, 19, 37, 142), (62, 95, 47, 17), (23, 65, 95, 62), (135, 16, 34, 143), (165, 177, 44, 14), (24, 69, 96, 66), (136, 13, 31, 144), (70, 97, 41, 11), (25, 73, 97, 70), (137, 10, 28, 145), (73, 105, 113, 97), (69, 104, 112, 96), (65, 103, 111, 95), (61, 102, 110, 94), (171, 178, 109, 83), (44, 100, 108, 80), (194, 202, 107, 77), (27, 98, 106, 74), (74, 106, 105, 73), (77, 107, 104, 69), (80, 108, 103, 65), (83, 109, 102, 61), (201, 203, 98, 27), (95, 111, 101, 47), (177, 179, 100, 44), (97, 113, 99, 41), (152, 121, 129, 160), (151, 120, 128, 159), (150, 119, 127, 158), (147, 116, 124, 155), (209, 204, 123, 154), (161, 114, 122, 153), (153, 122, 121, 152), (154, 123, 120, 151), (155, 124, 119, 150), (210, 212, 218, 219, 215, 213, 214, 217, 216, 211), (208, 205, 114, 161), (158, 127, 117, 148), (184, 181, 116, 147), (160, 129, 115, 146), (121, 137, 145, 129), (120, 136, 144, 128), (119, 135, 143, 127), (118, 134, 142, 126), (180, 182, 141, 125), (116, 132, 140, 124), (204, 206, 139, 123), (114, 130, 138, 122), (122, 138, 137, 121), (123, 139, 136, 120), (124, 140, 135, 119), (125, 141, 134, 118), (205, 207, 130, 114), (127, 143, 133, 117), (181, 183, 132, 116), (129, 145, 131, 115), (113, 160, 146, 99), (179, 184, 147, 100), (111, 158, 148, 101), (203, 208, 161, 98), (109, 156, 149, 102), (108, 155, 150, 103), (107, 154, 151, 104), (106, 153, 152, 105), (98, 161, 153, 106), (202, 209, 154, 107), (100, 147, 155, 108), (178, 185, 156, 109), (102, 149, 157, 110), (103, 150, 158, 111), (104, 151, 159, 112), (105, 152, 160, 113), (101, 148, 185, 178), (112, 159, 184, 179), (128, 144, 183, 181), (117, 133, 182, 180), (159, 128, 181, 184), (148, 117, 180, 185), (96, 112, 179, 177), (47, 101, 178, 171), (66, 96, 177, 165), (57, 168, 176, 93), (16, 164, 175, 34), (34, 175, 167, 5), (7, 162, 174, 46), (46, 174, 164, 16), (42, 166, 173, 86), (35, 17, 169, 172), (4, 35, 172, 163), (133, 5, 167, 182), (17, 47, 171, 169), (42, 79, 170, 166), (79, 66, 165, 170), (86, 173, 168, 57), (93, 176, 163, 36), (144, 31, 162, 183), (99, 146, 209, 202), (110, 157, 208, 203), (126, 142, 207, 205), (115, 131, 206, 204), (146, 115, 204, 209), (94, 110, 203, 201), (41, 99, 202, 194), (58, 94, 201, 189), (53, 192, 200, 92), (43, 190, 199, 89), (8, 188, 198, 26), (26, 198, 191, 0), (2, 186, 197, 38), (38, 197, 188, 8), (48, 85, 196, 191), (29, 11, 193, 195), (2, 29, 195, 186), (131, 3, 190, 206), (11, 41, 194, 193), (85, 58, 189, 196), (89, 199, 192, 53), (92, 200, 187, 37), (142, 37, 187, 207), (185, 180, 182, 178), (208, 205, 207, 203), (222, 237, 228, 239, 229, 238, 225, 235, 223, 233, 224, 234, 227, 236, 226, 231, 221, 230, 220, 232), (241, 240, 251, 265, 253, 250), (244, 243, 248, 247), (243, 245, 246, 248), (242, 244, 247, 261, 254, 260, 249), (240, 242, 249, 255, 259, 251), (245, 241, 250, 252, 256, 246), (248, 246, 256, 266, 265, 251), (247, 248, 251, 259, 263, 264, 261), (252, 250, 253, 265, 266, 256), (258, 260, 254, 261, 264, 263), (257, 262, 67), (260, 258, 255, 249), (258, 263, 259, 255)])
me_cube_013.polygons.foreach_set('use_smooth', [1, 1, 1, 1, 1, 1, 1, 1, 1, 1, 1, 1, 1, 1, 1, 1, 1, 1, 1, 1, 1, 1, 1, 1, 1, 1, 1, 1, 1, 1, 1, 1, 1, 1, 1, 1, 1, 1, 1, 1, 1, 1, 1, 1, 1, 1, 1, 1, 1, 1, 1, 1, 1, 1, 1, 1, 1, 1, 1, 1, 1, 1, 1, 1, 1, 1, 1, 1, 1, 1, 1, 1, 1, 1, 1, 1, 1, 1, 1, 1, 1, 1, 1, 1, 1, 1, 1, 1, 1, 1, 1, 1, 1, 1, 1, 1, 1, 1, 1, 1, 1, 1, 1, 1, 1, 1, 1, 1, 1, 1, 1, 1, 1, 1, 1, 1, 1, 1, 1, 1, 1, 1, 1, 1, 1, 1, 1, 1, 1, 1, 1, 1, 1, 1, 1, 1, 1, 1, 1, 1, 1, 1, 1, 1, 1, 1, 1, 1, 1, 1, 1, 1, 1, 1, 1, 1, 1, 1, 1, 1, 1, 1, 1, 1, 1, 1, 1, 1, 1, 1, 1, 1, 1, 1, 1, 1, 1, 1, 1, 1, 1, 1, 1, 1, 1, 1, 1, 1, 1, 1, 1, 1, 1, 1, 1, 1, 1, 1, 1, 1, 1, 1, 1, 1, 1, 0, 0, 1, 1, 1, 1, 1, 1, 1, 1, 1, 1, 1, 1, 1, 1])
me_cube_013.polygons.foreach_set('material_index', [2, 2, 2, 2, 2, 2, 2, 2, 2, 2, 2, 2, 2, 2, 2, 2, 2, 2, 2, 2, 2, 2, 2, 2, 2, 2, 2, 2, 2, 2, 2, 2, 2, 2, 2, 2, 2, 2, 2, 2, 2, 2, 2, 2, 2, 2, 2, 2, 2, 2, 2, 2, 2, 2, 2, 2, 2, 2, 2, 2, 2, 2, 2, 2, 2, 2, 2, 2, 2, 2, 2, 2, 2, 2, 2, 2, 2, 2, 2, 2, 2, 2, 2, 2, 2, 2, 2, 2, 2, 2, 2, 2, 2, 2, 2, 2, 2, 2, 2, 2, 2, 2, 2, 2, 2, 2, 2, 2, 2, 2, 2, 2, 2, 2, 2, 2, 2, 2, 2, 2, 2, 2, 2, 2, 2, 2, 2, 2, 2, 2, 2, 2, 2, 2, 2, 2, 2, 2, 2, 2, 2, 2, 2, 2, 2, 2, 2, 2, 2, 2, 2, 2, 2, 2, 2, 2, 2, 2, 2, 2, 2, 2, 2, 2, 2, 2, 2, 2, 2, 2, 2, 2, 2, 2, 2, 2, 2, 2, 2, 2, 2, 2, 2, 2, 2, 2, 2, 2, 2, 2, 2, 2, 2, 2, 2, 2, 2, 2, 2, 2, 2, 2, 2, 2, 2, 2, 2, 1, 2, 2, 2, 2, 2, 2, 2, 2, 0, 0, 2, 2, 2])
_uv = me_cube_013.uv_layers.new(name='UVMap')
_uv.uv.foreach_set('vector', [0.8396, 0.1187, 0.8396, 0.1206, 0.8298, 0.1206, 0.8298, 0.1187, 0.8306, 0.07966, 0.8306, 0.0815, 0.8298, 0.0815, 0.8298, 0.07966, 0.9177, 0.1187, 0.9177, 0.1206, 0.9079, 0.1206, 0.9079, 0.1187, 0.9393, 0.1224, 0.9375, 0.1224, 0.9375, 0.1206, 0.9393, 0.1206, 0.8786, 0.1197, 0.8786, 0.1206, 0.8688, 0.1206, 0.8688, 0.1197, 0.8786, 0.07961, 0.8786, 0.0815, 0.8688, 0.0815, 0.8688, 0.07961, 0.8786, 0.05221, 0.8786, 0.06197, 0.8688, 0.06197, 0.8688, 0.05221, 0.8981, 0.05221, 0.8981, 0.06197, 0.8884, 0.06197, 0.8884, 0.05221, 0.8981, 0.07961, 0.8981, 0.0815, 0.8884, 0.0815, 0.8884, 0.07961, 0.8786, 0.09126, 0.8786, 0.101, 0.8688, 0.101, 0.8688, 0.09126, 0.8981, 0.09126, 0.8981, 0.101, 0.8884, 0.101, 0.8884, 0.09126, 0.8981, 0.1197, 0.8981, 0.1206, 0.8884, 0.1206, 0.8884, 0.1197, 0.928, 0.04433, 0.9182, 0.04433, 0.9182, 0.04244, 0.928, 0.04244, 0.928, 0.07173, 0.9182, 0.07173, 0.9182, 0.06197, 0.928, 0.06197, 0.9393, 0.1498, 0.9375, 0.1498, 0.9375, 0.1401, 0.9393, 0.1401, 0.9177, 0.09126, 0.9177, 0.101, 0.9079, 0.101, 0.9079, 0.09126, 0.9372, 0.09126, 0.9372, 0.101, 0.9274, 0.101, 0.9274, 0.09126, 0.9372, 0.1187, 0.9372, 0.1206, 0.9274, 0.1206, 0.9274, 0.1187, 0.8306, 0.05221, 0.8306, 0.06197, 0.8298, 0.06197, 0.8298, 0.05221, 0.8822, 0.1303, 0.8688, 0.1303, 0.8688, 0.1206, 0.8822, 0.1206, 0.8591, 0.07966, 0.8591, 0.0815, 0.8493, 0.0815, 0.8493, 0.07966, 0.8396, 0.09126, 0.8396, 0.101, 0.8298, 0.101, 0.8298, 0.09126, 0.8591, 0.09126, 0.8591, 0.101, 0.8493, 0.101, 0.8493, 0.09126, 0.8591, 0.1187, 0.8591, 0.1206, 0.8493, 0.1206, 0.8493, 0.1187, 0.8591, 0.101, 0.8591, 0.1108, 0.8493, 0.1108, 0.8493, 0.101, 0.8688, 0.101, 0.8688, 0.1108, 0.8591, 0.1108, 0.8591, 0.101, 0.8688, 0.1187, 0.8688, 0.1206, 0.8591, 0.1206, 0.8591, 0.1187, 0.8591, 0.0815, 0.8591, 0.09126, 0.8493, 0.09126, 0.8493, 0.0815, 0.8688, 0.0815, 0.8688, 0.09126, 0.8591, 0.09126, 0.8591, 0.0815, 0.8688, 0.09126, 0.8688, 0.101, 0.8591, 0.101, 0.8591, 0.09126, 0.8396, 0.0815, 0.8396, 0.09126, 0.8298, 0.09126, 0.8298, 0.0815, 0.8493, 0.0815, 0.8493, 0.09126, 0.8396, 0.09126, 0.8396, 0.0815, 0.8493, 0.09126, 0.8493, 0.101, 0.8396, 0.101, 0.8396, 0.09126, 0.8591, 0.06197, 0.8591, 0.07173, 0.8493, 0.07173, 0.8493, 0.06197, 0.867, 0.06197, 0.867, 0.07173, 0.8591, 0.07173, 0.8591, 0.06197, 0.8593, 0.06234, 0.8593, 0.06197, 0.867, 0.07966, 0.867, 0.0815, 0.8591, 0.0815, 0.8591, 0.07966, 0.8591, 0.04244, 0.8591, 0.04863, 0.8493, 0.04863, 0.8493, 0.04244, 0.867, 0.04244, 0.867, 0.05221, 0.8591, 0.04863, 0.8591, 0.04244, 0.867, 0.05221, 0.867, 0.06197, 0.8593, 0.06197, 0.8591, 0.06197, 0.8591, 0.04863, 0.8306, 0.04244, 0.8306, 0.05221, 0.8298, 0.05221, 0.8298, 0.04244, 0.8493, 0.04244, 0.8493, 0.04863, 0.8396, 0.04863, 0.8396, 0.04244, 0.8822, 0.1401, 0.8688, 0.1401, 0.8688, 0.1303, 0.8822, 0.1303, 0.9372, 0.101, 0.9372, 0.1108, 0.9274, 0.1108, 0.9274, 0.101, 0.947, 0.101, 0.947, 0.1108, 0.9372, 0.1108, 0.9372, 0.101, 0.947, 0.1187, 0.947, 0.1206, 0.9372, 0.1206, 0.9372, 0.1187, 0.9372, 0.0815, 0.9372, 0.09126, 0.9274, 0.09126, 0.9274, 0.0815, 0.947, 0.0815, 0.947, 0.09126, 0.9372, 0.09126, 0.9372, 0.0815, 0.947, 0.09126, 0.947, 0.101, 0.9372, 0.101, 0.9372, 0.09126, 0.9177, 0.0815, 0.9177, 0.09126, 0.9079, 0.09126, 0.9079, 0.0815, 0.9274, 0.0815, 0.9274, 0.09126, 0.9177, 0.09126, 0.9177, 0.0815, 0.9274, 0.09126, 0.9274, 0.101, 0.9177, 0.101, 0.9177, 0.09126, 0.9182, 0.07173, 0.9085, 0.07173, 0.9085, 0.06197, 0.9182, 0.06197, 0.9182, 0.08068, 0.9085, 0.08068, 0.9085, 0.07173, 0.9182, 0.07173, 0.9393, 0.1588, 0.9375, 0.1588, 0.9375, 0.1498, 0.9393, 0.1498, 0.9378, 0.07173, 0.928, 0.07173, 0.928, 0.06197, 0.9378, 0.06197, 0.9378, 0.08068, 0.928, 0.08068, 0.928, 0.07173, 0.9378, 0.07173, 0.928, 0.08068, 0.9182, 0.08068, 0.9182, 0.07173, 0.928, 0.07173, 0.9378, 0.04433, 0.928, 0.04433, 0.928, 0.04244, 0.9378, 0.04244, 0.9378, 0.06197, 0.928, 0.06197, 0.928, 0.05221, 0.9378, 0.05221, 0.928, 0.06197, 0.9182, 0.06197, 0.9182, 0.05221, 0.928, 0.05221, 0.8981, 0.101, 0.8981, 0.1108, 0.8884, 0.1108, 0.8884, 0.101, 0.9079, 0.101, 0.9079, 0.1108, 0.8981, 0.1108, 0.8981, 0.101, 0.9079, 0.1197, 0.9079, 0.1206, 0.8981, 0.1206, 0.8981, 0.1197, 0.8981, 0.08339, 0.8981, 0.09126, 0.8884, 0.09126, 0.8884, 0.08339, 0.9079, 0.08339, 0.9079, 0.09126, 0.8981, 0.09126, 0.8981, 0.08339, 0.9079, 0.09126, 0.9079, 0.101, 0.8981, 0.101, 0.8981, 0.09126, 0.8786, 0.08339, 0.8786, 0.09126, 0.8688, 0.09126, 0.8688, 0.08339, 0.8884, 0.08339, 0.8884, 0.09126, 0.8786, 0.09126, 0.8786, 0.08339, 0.8884, 0.09126, 0.8884, 0.101, 0.8786, 0.101, 0.8786, 0.09126, 0.8981, 0.06197, 0.8981, 0.07173, 0.8884, 0.07173, 0.8884, 0.06197, 0.9079, 0.06197, 0.9079, 0.07174, 0.8981, 0.07173, 0.8981, 0.06197, 0.9079, 0.07961, 0.9079, 0.0815, 0.8981, 0.0815, 0.8981, 0.07961, 0.8981, 0.04326, 0.8981, 0.05221, 0.8884, 0.05221, 0.8884, 0.04326, 0.9079, 0.04326, 0.9079, 0.05221, 0.8981, 0.05221, 0.8981, 0.04326, 0.9079, 0.05221, 0.9079, 0.06197, 0.8981, 0.06197, 0.8981, 0.05221, 0.8786, 0.04326, 0.8786, 0.05221, 0.8688, 0.05221, 0.8688, 0.04326, 0.8884, 0.04326, 0.8884, 0.05221, 0.8786, 0.05221, 0.8786, 0.04326, 0.8884, 0.05221, 0.8884, 0.06197, 0.8786, 0.06197, 0.8786, 0.05221, 0.8786, 0.06197, 0.8786, 0.07173, 0.8688, 0.07173, 0.8688, 0.06197, 0.8884, 0.06197, 0.8884, 0.07173, 0.8786, 0.07173, 0.8786, 0.06197, 0.8884, 0.07961, 0.8884, 0.0815, 0.8786, 0.0815, 0.8786, 0.07961, 0.8786, 0.101, 0.8786, 0.1108, 0.8688, 0.1108, 0.8688, 0.101, 0.8884, 0.101, 0.8884, 0.1108, 0.8786, 0.1108, 0.8786, 0.101, 0.8884, 0.1197, 0.8884, 0.1206, 0.8786, 0.1206, 0.8786, 0.1197, 0.9182, 0.04433, 0.9085, 0.04433, 0.9085, 0.04244, 0.9182, 0.04244, 0.9182, 0.06197, 0.9085, 0.06197, 0.9085, 0.05221, 0.9182, 0.05221, 0.9393, 0.1401, 0.9375, 0.1401, 0.9375, 0.1303, 0.9393, 0.1303, 0.9177, 0.101, 0.9177, 0.1108, 0.9079, 0.1108, 0.9079, 0.101, 0.9274, 0.101, 0.9274, 0.1108, 0.9177, 0.1108, 0.9177, 0.101, 0.9274, 0.1187, 0.9274, 0.1206, 0.9177, 0.1206, 0.9177, 0.1187, 0.8306, 0.06197, 0.8306, 0.07173, 0.8298, 0.07173, 0.8298, 0.06197, 0.8493, 0.06197, 0.8493, 0.07173, 0.8396, 0.07173, 0.8396, 0.06197, 0.8493, 0.07966, 0.8493, 0.0815, 0.8396, 0.0815, 0.8396, 0.07966, 0.8396, 0.101, 0.8396, 0.1108, 0.8298, 0.1108, 0.8298, 0.101, 0.8493, 0.101, 0.8493, 0.1108, 0.8396, 0.1108, 0.8396, 0.101, 0.8493, 0.1187, 0.8493, 0.1206, 0.8396, 0.1206, 0.8396, 0.1187, 0.8493, 0.1108, 0.8493, 0.1114, 0.8396, 0.1114, 0.8396, 0.1108, 0.8493, 0.07173, 0.8493, 0.07231, 0.8396, 0.07231, 0.8396, 0.07173, 0.9274, 0.1108, 0.9274, 0.1114, 0.9177, 0.1114, 0.9177, 0.1108, 0.9085, 0.06197, 0.9079, 0.06197, 0.9079, 0.05221, 0.9085, 0.05221, 0.9085, 0.08068, 0.9079, 0.08068, 0.9079, 0.07173, 0.9085, 0.07173, 0.947, 0.1108, 0.947, 0.1114, 0.9372, 0.1114, 0.9372, 0.1108, 0.867, 0.07173, 0.867, 0.07231, 0.8591, 0.07231, 0.8591, 0.07173, 0.8688, 0.1108, 0.8688, 0.1114, 0.8591, 0.1114, 0.8591, 0.1108, 0.8591, 0.1108, 0.8591, 0.1114, 0.8493, 0.1114, 0.8493, 0.1108, 0.8591, 0.07173, 0.8591, 0.07231, 0.8493, 0.07231, 0.8493, 0.07173, 0.9372, 0.1108, 0.9372, 0.1114, 0.9274, 0.1114, 0.9274, 0.1108, 0.9085, 0.07173, 0.9079, 0.07173, 0.9079, 0.06197, 0.9085, 0.06197, 0.9085, 0.04433, 0.9079, 0.04433, 0.9079, 0.04244, 0.9085, 0.04244, 0.9177, 0.1108, 0.9177, 0.1114, 0.9079, 0.1114, 0.9079, 0.1108, 0.8306, 0.07173, 0.8306, 0.07231, 0.8298, 0.07231, 0.8298, 0.07173, 0.8396, 0.1108, 0.8396, 0.1114, 0.8298, 0.1114, 0.8298, 0.1108, 0.8493, 0.1117, 0.8493, 0.1183, 0.8396, 0.1183, 0.8396, 0.1117, 0.8493, 0.07263, 0.8493, 0.07929, 0.8396, 0.07929, 0.8396, 0.07263, 0.9274, 0.1117, 0.9274, 0.1183, 0.9177, 0.1183, 0.9177, 0.1117, 0.947, 0.1117, 0.947, 0.1183, 0.9372, 0.1183, 0.9372, 0.1117, 0.867, 0.07263, 0.867, 0.07929, 0.8591, 0.07929, 0.8591, 0.07263, 0.8688, 0.1117, 0.8688, 0.1183, 0.8591, 0.1183, 0.8591, 0.1117, 0.8591, 0.1117, 0.8591, 0.1183, 0.8493, 0.1183, 0.8493, 0.1117, 0.8591, 0.07263, 0.8591, 0.07929, 0.8493, 0.07929, 0.8493, 0.07263, 0.9372, 0.1117, 0.9372, 0.1183, 0.9274, 0.1183, 0.9274, 0.1117, 0.9308, 0.1382, 0.9308, 0.1284, 0.9308, 0.1206, 0.9375, 0.1206, 0.9375, 0.1284, 0.9375, 0.1382, 0.9375, 0.148, 0.9375, 0.1569, 0.9308, 0.1569, 0.9308, 0.148, 0.8552, 0.1401, 0.8618, 0.1401, 0.8618, 0.1489, 0.8552, 0.1489, 0.9177, 0.1117, 0.9177, 0.1183, 0.9079, 0.1183, 0.9079, 0.1117, 0.8306, 0.07263, 0.8306, 0.07929, 0.8298, 0.07929, 0.8298, 0.07263, 0.8396, 0.1117, 0.8396, 0.1183, 0.8298, 0.1183, 0.8298, 0.1117, 0.8493, 0.1183, 0.8493, 0.1187, 0.8396, 0.1187, 0.8396, 0.1183, 0.8493, 0.07929, 0.8493, 0.07966, 0.8396, 0.07966, 0.8396, 0.07929, 0.9274, 0.1183, 0.9274, 0.1187, 0.9177, 0.1187, 0.9177, 0.1183, 0.8386, 0.1401, 0.8298, 0.1401, 0.8298, 0.1303, 0.8386, 0.1303, 0.8386, 0.1588, 0.8298, 0.1588, 0.8298, 0.1498, 0.8386, 0.1498, 0.947, 0.1183, 0.947, 0.1187, 0.9372, 0.1187, 0.9372, 0.1183, 0.867, 0.07929, 0.867, 0.07966, 0.8591, 0.07966, 0.8591, 0.07929, 0.8688, 0.1183, 0.8688, 0.1187, 0.8591, 0.1187, 0.8591, 0.1183, 0.8591, 0.1183, 0.8591, 0.1187, 0.8493, 0.1187, 0.8493, 0.1183, 0.8591, 0.07929, 0.8591, 0.07966, 0.8493, 0.07966, 0.8493, 0.07929, 0.9372, 0.1183, 0.9372, 0.1187, 0.9274, 0.1187, 0.9274, 0.1183, 0.8386, 0.1498, 0.8298, 0.1498, 0.8298, 0.1401, 0.8386, 0.1401, 0.8386, 0.1224, 0.8298, 0.1224, 0.8298, 0.1206, 0.8298, 0.1206, 0.9177, 0.1183, 0.9177, 0.1187, 0.9079, 0.1187, 0.9079, 0.1183, 0.8306, 0.07929, 0.8306, 0.07966, 0.8298, 0.07966, 0.8298, 0.07929, 0.8396, 0.1183, 0.8396, 0.1187, 0.8298, 0.1187, 0.8298, 0.1183, 0.8396, 0.1114, 0.8396, 0.1117, 0.8298, 0.1117, 0.8298, 0.1114, 0.8306, 0.07231, 0.8306, 0.07263, 0.8298, 0.07263, 0.8298, 0.07231, 0.9177, 0.1114, 0.9177, 0.1117, 0.9079, 0.1117, 0.9079, 0.1114, 0.9466, 0.04433, 0.9378, 0.04433, 0.9466, 0.04245, 0.9466, 0.04244, 0.9466, 0.07173, 0.9378, 0.07173, 0.9378, 0.06197, 0.9466, 0.06197, 0.9372, 0.1114, 0.9372, 0.1117, 0.9274, 0.1117, 0.9274, 0.1114, 0.8591, 0.07231, 0.8591, 0.07263, 0.8493, 0.07263, 0.8493, 0.07231, 0.8591, 0.1114, 0.8591, 0.1117, 0.8493, 0.1117, 0.8493, 0.1114, 0.8688, 0.1114, 0.8688, 0.1117, 0.8591, 0.1117, 0.8591, 0.1114, 0.867, 0.07231, 0.867, 0.07263, 0.8591, 0.07263, 0.8591, 0.07231, 0.947, 0.1114, 0.947, 0.1117, 0.9372, 0.1117, 0.9372, 0.1114, 0.9466, 0.08068, 0.9378, 0.08068, 0.9378, 0.07173, 0.9466, 0.07173, 0.9466, 0.06197, 0.9378, 0.06197, 0.9378, 0.05221, 0.9466, 0.05221, 0.9274, 0.1114, 0.9274, 0.1117, 0.9177, 0.1117, 0.9177, 0.1114, 0.8493, 0.07231, 0.8493, 0.07263, 0.8396, 0.07263, 0.8396, 0.07231, 0.8493, 0.1114, 0.8493, 0.1117, 0.8396, 0.1117, 0.8396, 0.1114, 0.9466, 0.0815, 0.9466, 0.0815, 0.9378, 0.08068, 0.9466, 0.08068, 0.8396, 0.07231, 0.8396, 0.07263, 0.8306, 0.07263, 0.8306, 0.07231, 0.8396, 0.07929, 0.8396, 0.07966, 0.8306, 0.07966, 0.8306, 0.07929, 0.8298, 0.1596, 0.8298, 0.1596, 0.8298, 0.1588, 0.8386, 0.1588, 0.8396, 0.07263, 0.8396, 0.07929, 0.8306, 0.07929, 0.8306, 0.07263, 0.9078, 0.1293, 0.9012, 0.1293, 0.9012, 0.1206, 0.9078, 0.1206, 0.8396, 0.07173, 0.8396, 0.07231, 0.8306, 0.07231, 0.8306, 0.07173, 0.9085, 0.0815, 0.9079, 0.0815, 0.9079, 0.08068, 0.9085, 0.08068, 0.8396, 0.06197, 0.8396, 0.07173, 0.8306, 0.07173, 0.8306, 0.06197, 0.8884, 0.1108, 0.8884, 0.1197, 0.8786, 0.1197, 0.8786, 0.1108, 0.8884, 0.04244, 0.8884, 0.04326, 0.8786, 0.04326, 0.8786, 0.04244, 0.8786, 0.04244, 0.8786, 0.04326, 0.8688, 0.04326, 0.8688, 0.04244, 0.9079, 0.04245, 0.9079, 0.04326, 0.8981, 0.04326, 0.8981, 0.04245, 0.8981, 0.04245, 0.8981, 0.04326, 0.8884, 0.04326, 0.8884, 0.04244, 0.9079, 0.1108, 0.9079, 0.1197, 0.8981, 0.1197, 0.8981, 0.1108, 0.928, 0.0815, 0.9182, 0.0815, 0.9182, 0.08068, 0.928, 0.08068, 0.9378, 0.0815, 0.928, 0.0815, 0.928, 0.08068, 0.9378, 0.08068, 0.9393, 0.1596, 0.9375, 0.1596, 0.9375, 0.1588, 0.9393, 0.1588, 0.9182, 0.0815, 0.9085, 0.0815, 0.9085, 0.08068, 0.9182, 0.08068, 0.8396, 0.04244, 0.8396, 0.04863, 0.8306, 0.05221, 0.8306, 0.04244, 0.8396, 0.04863, 0.8396, 0.06197, 0.8306, 0.06197, 0.8306, 0.05221, 0.8981, 0.1108, 0.8981, 0.1197, 0.8884, 0.1197, 0.8884, 0.1108, 0.8786, 0.1108, 0.8786, 0.1197, 0.8688, 0.1197, 0.8688, 0.1108, 0.8396, 0.07966, 0.8396, 0.0815, 0.8306, 0.0815, 0.8306, 0.07966, 0.8688, 0.07231, 0.8688, 0.07263, 0.867, 0.07263, 0.867, 0.07231, 0.9466, 0.05221, 0.9378, 0.05221, 0.9378, 0.04433, 0.9466, 0.04433, 0.8386, 0.1303, 0.8298, 0.1303, 0.8298, 0.1224, 0.8386, 0.1224, 0.8688, 0.07929, 0.8688, 0.07966, 0.867, 0.07966, 0.867, 0.07929, 0.8688, 0.07263, 0.8688, 0.07929, 0.867, 0.07929, 0.867, 0.07263, 0.9085, 0.05221, 0.9079, 0.05221, 0.9079, 0.04433, 0.9085, 0.04433, 0.8688, 0.07173, 0.8688, 0.07231, 0.867, 0.07231, 0.867, 0.07173, 0.9182, 0.05221, 0.9085, 0.05221, 0.9085, 0.04433, 0.9182, 0.04433, 0.8884, 0.07173, 0.8884, 0.07961, 0.8786, 0.07961, 0.8786, 0.07173, 0.9079, 0.07174, 0.9079, 0.07961, 0.8981, 0.07961, 0.8981, 0.07173, 0.8884, 0.0815, 0.8884, 0.08339, 0.8786, 0.08339, 0.8786, 0.0815, 0.8786, 0.0815, 0.8786, 0.08339, 0.8688, 0.08339, 0.8688, 0.0815, 0.9079, 0.0815, 0.9079, 0.08339, 0.8981, 0.08339, 0.8981, 0.0815, 0.8981, 0.0815, 0.8981, 0.08339, 0.8884, 0.08339, 0.8884, 0.0815, 0.9378, 0.05221, 0.928, 0.05221, 0.928, 0.04433, 0.9378, 0.04433, 0.8688, 0.05221, 0.8688, 0.06197, 0.867, 0.06197, 0.867, 0.05221, 0.8688, 0.04244, 0.8688, 0.05221, 0.867, 0.05221, 0.867, 0.04244, 0.8688, 0.07966, 0.8688, 0.0815, 0.867, 0.0815, 0.867, 0.07966, 0.8688, 0.06197, 0.8688, 0.07173, 0.867, 0.07173, 0.867, 0.06197, 0.928, 0.05221, 0.9182, 0.05221, 0.9182, 0.04433, 0.928, 0.04433, 0.8981, 0.07173, 0.8981, 0.07961, 0.8884, 0.07961, 0.8884, 0.07173, 0.8786, 0.07173, 0.8786, 0.07961, 0.8688, 0.07961, 0.8688, 0.07173, 0.9393, 0.1303, 0.9375, 0.1303, 0.9375, 0.1224, 0.9393, 0.1224, 0.8389, 0.1401, 0.8456, 0.1401, 0.8459, 0.1489, 0.8386, 0.1489, 0.8552, 0.1401, 0.8618, 0.1401, 0.8622, 0.1489, 0.8548, 0.1489, 0.4112, 0.101, 0.4657, 0.09913, 0.5203, 0.09725, 0.5211, 0.4981, 0.5219, 0.899, 0.4674, 0.9009, 0.4128, 0.9028, 0.3451, 0.9051, 0.2774, 0.9075, 0.2098, 0.9098, 0.1421, 0.9122, 0.08011, 0.9143, 0.01812, 0.9164, 0.0173, 0.5156, 0.01648, 0.1147, 0.07847, 0.1125, 0.1405, 0.1104, 0.2081, 0.108, 0.2758, 0.1057, 0.3435, 0.1034, 0.9242, 0.1206, 0.9242, 0.1303, 0.9079, 0.1303, 0.9079, 0.1222, 0.9079, 0.1218, 0.9079, 0.1206, 0.8548, 0.1206, 0.8548, 0.1303, 0.8386, 0.1303, 0.8386, 0.1206, 0.8548, 0.1303, 0.8548, 0.1401, 0.8386, 0.1401, 0.8386, 0.1303, 0.8955, 0.1368, 0.8822, 0.1368, 0.8822, 0.1206, 0.8942, 0.1206, 0.8949, 0.1206, 0.8955, 0.1206, 0.8955, 0.1206, 0.9242, 0.1303, 0.9242, 0.1401, 0.9079, 0.14, 0.9079, 0.1388, 0.9079, 0.1376, 0.9079, 0.1303, 0.8955, 0.1531, 0.8822, 0.1531, 0.8822, 0.1368, 0.8829, 0.1368, 0.8832, 0.1368, 0.8955, 0.1368, 0.8548, 0.1303, 0.8548, 0.1206, 0.8672, 0.1206, 0.8672, 0.1222, 0.8682, 0.1222, 0.8682, 0.1303, 0.8548, 0.1401, 0.8548, 0.1303, 0.8682, 0.1303, 0.8682, 0.1376, 0.8681, 0.1376, 0.8668, 0.1376, 0.8668, 0.14, 0.3007, 0.02605, 0.9377, 0.02605, 0.9377, 0.7887, 0.9377, 0.9993, 0.05137, 0.9994, 0.05149, 0.02605, 0.9894, 0.5038, 0.9895, 0.99, 0.5427, 0.99, 0.03291, 0.9922, 0.03287, 0.02245, 0.9893, 0.02275, 0.8593, 0.06197, 0.8593, 0.06234, 0.8591, 0.06197, 0.8681, 0.14, 0.8681, 0.1388, 0.8682, 0.1388, 0.8682, 0.14, 0.8681, 0.1388, 0.8681, 0.1376, 0.8682, 0.1376, 0.8682, 0.1388])
me_cube_013.materials.append(mat_main)
me_cube_013.materials.append(mat_back_screen)
me_cube_013.materials.append(mat_main2)
me_cube_013.update()

# ---- curves / text
txt_0 = bpy.data.curves.new('0', 'FONT')
txt_0.dimensions = '2D'
txt_0.body = '0'
txt_0.materials.append(mat_numbers)
txt_0.extrude = 0.01
txt_0_001 = bpy.data.curves.new('0.001', 'FONT')
txt_0_001.dimensions = '2D'
txt_0_001.body = '1'
txt_0_001.materials.append(mat_numbers)
txt_0_001.extrude = 0.01
txt_0_002 = bpy.data.curves.new('0.002', 'FONT')
txt_0_002.dimensions = '2D'
txt_0_002.body = '2'
txt_0_002.materials.append(mat_numbers)
txt_0_002.extrude = 0.01
txt_0_003 = bpy.data.curves.new('0.003', 'FONT')
txt_0_003.dimensions = '2D'
txt_0_003.body = '3'
txt_0_003.materials.append(mat_numbers)
txt_0_003.extrude = 0.01
txt_0_004 = bpy.data.curves.new('0.004', 'FONT')
txt_0_004.dimensions = '2D'
txt_0_004.body = '4'
txt_0_004.materials.append(mat_numbers)
txt_0_004.extrude = 0.01
txt_0_005 = bpy.data.curves.new('0.005', 'FONT')
txt_0_005.dimensions = '2D'
txt_0_005.body = '5'
txt_0_005.materials.append(mat_numbers)
txt_0_005.extrude = 0.01
txt_0_006 = bpy.data.curves.new('0.006', 'FONT')
txt_0_006.dimensions = '2D'
txt_0_006.body = '6'
txt_0_006.materials.append(mat_numbers)
txt_0_006.extrude = 0.01
txt_0_007 = bpy.data.curves.new('0.007', 'FONT')
txt_0_007.dimensions = '2D'
txt_0_007.body = '7'
txt_0_007.materials.append(mat_numbers)
txt_0_007.extrude = 0.01
txt_0_008 = bpy.data.curves.new('0.008', 'FONT')
txt_0_008.dimensions = '2D'
txt_0_008.body = '8'
txt_0_008.materials.append(mat_numbers)
txt_0_008.extrude = 0.01
txt_0_009 = bpy.data.curves.new('0.009', 'FONT')
txt_0_009.dimensions = '2D'
txt_0_009.body = '9'
txt_0_009.materials.append(mat_numbers)
txt_0_009.extrude = 0.01

# ---- objects
ob_cube = bpy.data.objects.new('Cube', me_cube)
ob_light = bpy.data.objects.new('Light', light_light)
ob_cube_001 = bpy.data.objects.new('Cube.001', me_cube_001)
ob_cube_002 = bpy.data.objects.new('Cube.002', me_cube_002)
ob_cube_003 = bpy.data.objects.new('Cube.003', me_cube_003)
ob_cube_004 = bpy.data.objects.new('Cube.004', me_cube_004)
ob_cube_005 = bpy.data.objects.new('Cube.005', me_cube_005)
ob_cube_006 = bpy.data.objects.new('Cube.006', me_cube_006)
ob_cube_007 = bpy.data.objects.new('Cube.007', me_cube_007)
ob_cube_008 = bpy.data.objects.new('Cube.008', me_cube_008)
ob_cube_009 = bpy.data.objects.new('Cube.009', me_cube_009)
ob_cube_010 = bpy.data.objects.new('Cube.010', me_cube_010)
ob_cube_011 = bpy.data.objects.new('Cube.011', me_cube_011)
ob_cube_012 = bpy.data.objects.new('Cube.012', me_cube_012)
ob_0 = bpy.data.objects.new('0', txt_0)
ob_1 = bpy.data.objects.new('1', txt_0_001)
ob_2 = bpy.data.objects.new('2', txt_0_002)
ob_3 = bpy.data.objects.new('3', txt_0_003)
ob_4 = bpy.data.objects.new('4', txt_0_004)
ob_5 = bpy.data.objects.new('5', txt_0_005)
ob_6 = bpy.data.objects.new('6', txt_0_006)
ob_7 = bpy.data.objects.new('7', txt_0_007)
ob_8 = bpy.data.objects.new('8', txt_0_008)
ob_9 = bpy.data.objects.new('9', txt_0_009)
ob_cube_013 = bpy.data.objects.new('Cube.013', me_cube_013)

# ---- transforms, parenting, visibility, modifiers, constraints
ob_cube.location = (0.0, 0.0, 0.0)
ob_cube.lock_rotations_4d = False
ob_cube.empty_display_type = 'ARROWS'
ob_cube.lineart.crease_threshold = 0.0
ob_light.location = (4.076, 1.005, 5.904)
ob_light.rotation_euler = (0.6503, 0.05522, 1.866)
ob_light.lock_rotations_4d = False
ob_light.empty_display_type = 'ARROWS'
ob_light.color = (0.0, 0.0, 0.0, 0.0)
ob_light.lineart.crease_threshold = 0.0
ob_cube_001.location = (0.0, -0.9001, -0.6299)
ob_cube_001.scale = (1.0, 0.2771, 1.277)
ob_cube_002.location = (2.629, -0.9001, -0.6299)
ob_cube_002.scale = (1.0, 0.2771, 1.277)
ob_cube_003.location = (-2.641, -0.9001, -0.6299)
ob_cube_003.scale = (1.0, 0.2771, 1.277)
ob_cube_004.location = (-2.641, -0.9001, 2.726)
ob_cube_004.scale = (1.0, 0.2771, 1.277)
ob_cube_005.location = (-2.641, -0.9001, 5.864)
ob_cube_005.scale = (0.8891, 0.2464, 1.135)
ob_cube_006.location = (2.639, -0.9001, 5.864)
ob_cube_006.scale = (1.012, 0.2514, 1.159)
ob_cube_007.location = (0.01229, -0.9001, 5.864)
ob_cube_007.scale = (0.8996, 0.2493, 1.149)
ob_cube_008.location = (0.0, -0.9001, 2.698)
ob_cube_008.scale = (1.0, 0.2771, 1.277)
ob_cube_009.location = (2.624, -0.9001, 2.698)
ob_cube_009.scale = (1.0, 0.2771, 1.277)
ob_cube_010.location = (2.629, -0.9001, -3.904)
ob_cube_010.scale = (1.0, 0.2771, 1.277)
ob_cube_011.location = (-2.696, -0.9001, -3.904)
ob_cube_011.scale = (1.0, 0.2771, 1.277)
ob_cube_012.location = (-0.05585, -0.9001, -3.904)
ob_cube_012.scale = (1.0, 0.2771, 1.277)
ob_0.location = (-0.633, -1.18, -4.673)
ob_0.rotation_euler = (1.574, 2.22e-16, 2.228e-16)
ob_0.scale = (2.478, 2.478, 7.438)
ob_1.location = (-3.202, -1.143, 5.163)
ob_1.rotation_euler = (1.574, 2.22e-16, 2.228e-16)
ob_1.scale = (2.013, 2.013, 6.041)
ob_2.location = (-0.359, -1.17, 5.338)
ob_2.rotation_euler = (1.574, 2.22e-16, 2.228e-16)
ob_2.scale = (1.818, 1.818, 5.458)
ob_3.location = (2.153, -1.179, 5.3)
ob_3.rotation_euler = (1.574, 2.22e-16, 2.228e-16)
ob_3.scale = (1.939, 1.939, 5.82)
ob_4.location = (-3.273, -1.198, 1.928)
ob_4.rotation_euler = (1.574, 2.22e-16, 2.228e-16)
ob_4.scale = (2.279, 2.279, 6.84)
ob_5.location = (-0.4838, -1.238, 2.011)
ob_5.rotation_euler = (1.574, 2.22e-16, 2.228e-16)
ob_5.scale = (2.112, 2.112, 6.338)
ob_6.location = (2.069, -1.187, 1.933)
ob_6.rotation_euler = (1.574, 2.22e-16, 2.228e-16)
ob_6.scale = (2.336, 2.336, 7.011)
ob_7.location = (-3.365, -1.164, -1.668)
ob_7.rotation_euler = (1.574, 2.22e-16, 2.228e-16)
ob_7.scale = (2.762, 2.762, 8.29)
ob_8.location = (-0.6337, -1.198, -1.466)
ob_8.rotation_euler = (1.574, 2.22e-16, 2.228e-16)
ob_8.scale = (2.587, 2.587, 7.763)
ob_9.location = (2.04, -1.209, -1.405)
ob_9.rotation_euler = (1.574, 2.22e-16, 2.228e-16)
ob_9.scale = (2.467, 2.467, 7.404)
ob_cube_013.location = (-0.06188, 0.6383, 2.785)
ob_cube_013.scale = (5.466, 1.0, 9.14)

# ---- collection membership
col_collection.objects.link(ob_cube)
col_collection.objects.link(ob_light)
col_collection.objects.link(ob_cube_001)
col_collection.objects.link(ob_cube_002)
col_collection.objects.link(ob_cube_003)
col_collection.objects.link(ob_cube_004)
col_collection.objects.link(ob_cube_005)
col_collection.objects.link(ob_cube_006)
col_collection.objects.link(ob_cube_007)
col_collection.objects.link(ob_cube_008)
col_collection.objects.link(ob_cube_009)
col_collection.objects.link(ob_cube_010)
col_collection.objects.link(ob_cube_011)
col_collection.objects.link(ob_cube_012)
col_collection.objects.link(ob_0)
col_collection.objects.link(ob_1)
col_collection.objects.link(ob_2)
col_collection.objects.link(ob_3)
col_collection.objects.link(ob_4)
col_collection.objects.link(ob_5)
col_collection.objects.link(ob_6)
col_collection.objects.link(ob_7)
col_collection.objects.link(ob_8)
col_collection.objects.link(ob_9)
col_collection.objects.link(ob_cube_013)

# ---- scene / render settings (as saved in the file)
scene.frame_start = 1; scene.frame_end = 250; scene.frame_set(135)
scene.render.engine = 'CYCLES'
scene.cycles.feature_set = 'EXPERIMENTAL'
scene.cycles.sampling_pattern = 'TABULATED_SOBOL'
scene.cycles.use_light_tree = False
scene.view_settings.view_transform = 'Filmic'
bpy.context.view_layer.update()

# ---- added for rendering (the .blend has no active camera): camera
cam_auto = bpy.data.cameras.new('AutoCamera')
cam_auto.lens = 50.0
cam_auto.sensor_width = 36.0
cam_auto.clip_end = 1000.0
ob_auto_camera = bpy.data.objects.new('AutoCamera', cam_auto)
scene.collection.objects.link(ob_auto_camera)
ob_auto_camera.location = (19.9422, -23.3909, 18.7879)
ob_auto_camera.rotation_euler = (1.09748, -7.21219e-08, 0.694738)
scene.camera = ob_auto_camera
bpy.context.view_layer.update()
